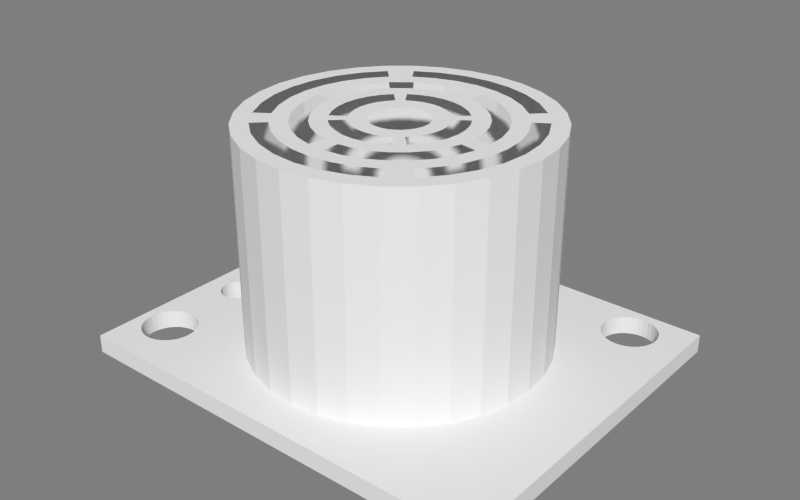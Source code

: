 # Source: SRF02-sonar.blend  (saved by Blender 2.63.13; exported with 4.5.12 LTS)
import bpy
from mathutils import Matrix  # noqa: F401  (used for matrix-valued properties, if any)

bpy.ops.wm.read_factory_settings(use_empty=True)
scene = bpy.context.scene
scene.name = 'Scene'

# ---- collections
col_collection_1 = bpy.data.collections.new('Collection 1'); scene.collection.children.link(col_collection_1)
col_collection_2 = bpy.data.collections.new('Collection 2'); scene.collection.children.link(col_collection_2)
col_collection_2.hide_render = True
col_collection_2.hide_viewport = True
col_collection_20 = bpy.data.collections.new('Collection 20'); scene.collection.children.link(col_collection_20)
col_collection_20.hide_render = True
col_collection_20.hide_viewport = True

# ---- materials (node trees are filled in below, after node groups)
mat_ble_textolite = bpy.data.materials.new('ble_textolite')
mat_ble_black = bpy.data.materials.new('ble_black')

# ---- material node trees

# ---- world
world_world = bpy.data.worlds.new('World'); scene.world = world_world
world_world.use_nodes = True; world_world.node_tree.nodes.clear()
_N = world_world.node_tree.nodes; _L = world_world.node_tree.links
n0 = _N.new('ShaderNodeOutputWorld'); n0.name = 'World Output'; n0.location = (300, 300)
n0.width = 120
n1 = _N.new('ShaderNodeBackground'); n1.name = 'Background'; n1.location = (10, 300)
n1.width = 150
n1.inputs[0].default_value = (0.42, 0.42, 0.42, 1.0)
n1.inputs[1].default_value = 0.5
_L.new(n1.outputs[0], n0.inputs[0])
n0.is_active_output = True
world_world.color = (0.05088, 0.05088, 0.05088)
world_world.use_sun_shadow = False
world_world.sun_shadow_jitter_overblur = 0.0
world_world.cycles.sampling_method = 'MANUAL'
world_world.cycles.sample_map_resolution = 256
world_world.light_settings.ao_factor = 0.5

# ---- meshes
me_srf02 = bpy.data.meshes.new('SRF02')
me_srf02.from_pydata([(-0.01324, 8.02, 0.0), (-1.578, 7.864, 0.0), (-3.081, 7.405, 0.0), (-4.467, 6.661, 0.0), (-5.681, 5.662, 0.0), (-6.676, 4.445, 0.0), (-7.415, 3.057, 0.0), (-7.869, 1.552, 0.0), (-8.02, -0.01324, 0.0), (-7.864, -1.578, 0.0), (-7.405, -3.081, 0.0), (-6.661, -4.467, 0.0), (-5.662, -5.681, 0.0), (-4.445, -6.676, 0.0), (-3.057, -7.415, 0.0), (-1.552, -7.869, 0.0), (0.01324, -8.02, 0.0), (1.578, -7.864, 0.0), (3.081, -7.405, 0.0), (4.467, -6.661, 0.0), (5.681, -5.662, 0.0), (6.676, -4.445, 0.0), (7.415, -3.057, 0.0), (7.869, -1.552, 0.0), (8.02, 0.01324, 0.0), (7.864, 1.578, 0.0), (7.405, 3.081, 0.0), (6.661, 4.467, 0.0), (5.662, 5.681, 0.0), (4.445, 6.676, 0.0), (3.057, 7.415, 0.0), (1.552, 7.869, 0.0), (9.0, 9.498, -5.419e-08), (8.708, 9.469, -5.419e-08), (8.427, 9.384, -5.419e-08), (8.168, 9.245, -5.419e-08), (7.941, 9.059, -5.419e-08), (7.755, 8.832, -5.419e-08), (7.616, 8.573, -5.419e-08), (7.531, 8.292, -5.419e-08), (7.502, 8.0, -5.419e-08), (7.531, 7.708, -5.419e-08), (7.616, 7.427, -5.419e-08), (7.755, 7.168, -5.419e-08), (7.941, 6.941, -5.419e-08), (8.168, 6.755, -5.419e-08), (8.427, 6.616, -5.419e-08), (8.708, 6.531, -5.419e-08), (9.0, 6.502, -5.419e-08), (9.292, 6.531, -5.419e-08), (9.573, 6.616, -5.419e-08), (9.832, 6.755, -5.419e-08), (10.06, 6.941, -5.419e-08), (10.25, 7.168, -5.419e-08), (10.38, 7.427, -5.419e-08), (10.47, 7.708, -5.419e-08), (10.5, 8.0, -5.419e-08), (10.47, 8.292, -5.419e-08), (10.38, 8.573, -5.419e-08), (10.25, 8.832, -5.419e-08), (10.06, 9.059, -5.419e-08), (9.832, 9.245, -5.419e-08), (9.573, 9.384, -5.419e-08), (9.292, 9.469, -5.419e-08), (-10.0, -5.502, 7.297e-07), (-10.29, -5.531, 7.297e-07), (-10.57, -5.616, 7.297e-07), (-10.83, -5.755, 7.297e-07), (-11.06, -5.941, 7.297e-07), (-11.25, -6.168, 7.297e-07), (-11.38, -6.427, 7.297e-07), (-11.47, -6.708, 7.297e-07), (-11.5, -7.0, 7.297e-07), (-11.47, -7.292, 7.297e-07), (-11.38, -7.573, 7.297e-07), (-11.25, -7.832, 7.297e-07), (-11.06, -8.059, 7.297e-07), (-10.83, -8.245, 7.297e-07), (-10.57, -8.384, 7.297e-07), (-10.29, -8.469, 7.297e-07), (-10.0, -8.498, 7.297e-07), (-9.708, -8.469, 7.297e-07), (-9.427, -8.384, 7.297e-07), (-9.168, -8.245, 7.297e-07), (-8.941, -8.059, 7.297e-07), (-8.755, -7.832, 7.297e-07), (-8.616, -7.573, 7.297e-07), (-8.531, -7.292, 7.297e-07), (-8.502, -7.0, 7.297e-07), (-8.531, -6.708, 7.297e-07), (-8.616, -6.427, 7.297e-07), (-8.755, -6.168, 7.297e-07), (-8.941, -5.941, 7.297e-07), (-9.168, -5.755, 7.297e-07), (-9.427, -5.616, 7.297e-07), (-9.708, -5.531, 7.297e-07), (-10.08, 8.943, -7.915e-07), (-10.27, 8.925, -7.915e-07), (-10.44, 8.871, -7.915e-07), (-10.61, 8.784, -7.915e-07), (-9.299, 7.476, -7.915e-07), (-9.212, 7.639, -7.915e-07), (-9.159, 7.816, -7.915e-07), (-9.14, 8.0, -7.915e-07), (-10.08, 6.424, -7.182e-07), (-10.27, 6.406, -7.182e-07), (-10.44, 6.353, -7.182e-07), (-10.61, 6.266, -7.182e-07), (-10.75, 6.148, -7.182e-07), (-10.87, 6.005, -7.182e-07), (-10.96, 5.842, -7.182e-07), (-11.01, 5.665, -7.182e-07), (-11.03, 5.481, -7.182e-07), (-11.01, 5.297, -7.182e-07), (-10.96, 5.12, -7.182e-07), (-10.87, 4.957, -7.182e-07), (-10.75, 4.814, -7.182e-07), (-10.61, 4.697, -7.182e-07), (-10.44, 4.61, -7.182e-07), (-10.27, 4.556, -7.182e-07), (-10.08, 4.538, -7.182e-07), (-9.9, 4.556, -7.182e-07), (-9.723, 4.61, -7.182e-07), (-9.56, 4.697, -7.182e-07), (-9.417, 4.814, -7.182e-07), (-9.299, 4.957, -7.182e-07), (-9.212, 5.12, -7.182e-07), (-9.159, 5.297, -7.182e-07), (-9.14, 5.481, -7.182e-07), (-9.159, 5.665, -7.182e-07), (-9.212, 5.842, -7.182e-07), (-9.299, 6.005, -7.182e-07), (-9.417, 6.148, -7.182e-07), (-9.56, 6.266, -7.182e-07), (-9.723, 6.353, -7.182e-07), (-9.9, 6.406, -7.182e-07), (-10.08, 3.906, -7.182e-07), (-10.27, 3.888, -7.182e-07), (-10.44, 3.834, -7.182e-07), (-10.61, 3.747, -7.182e-07), (-10.75, 3.629, -7.182e-07), (-10.87, 3.487, -7.182e-07), (-10.96, 3.323, -7.182e-07), (-11.01, 3.147, -7.182e-07), (-11.03, 2.963, -7.182e-07), (-11.01, 2.779, -7.182e-07), (-10.96, 2.602, -7.182e-07), (-10.87, 2.439, -7.182e-07), (-10.75, 2.296, -7.182e-07), (-10.61, 2.178, -7.182e-07), (-10.44, 2.091, -7.182e-07), (-10.27, 2.037, -7.182e-07), (-10.08, 2.019, -7.182e-07), (-9.9, 2.037, -7.182e-07), (-9.723, 2.091, -7.182e-07), (-9.56, 2.178, -7.182e-07), (-9.417, 2.296, -7.182e-07), (-9.299, 2.439, -7.182e-07), (-9.212, 2.602, -7.182e-07), (-9.159, 2.779, -7.182e-07), (-9.14, 2.963, -7.182e-07), (-9.159, 3.147, -7.182e-07), (-9.212, 3.323, -7.182e-07), (-9.299, 3.487, -7.182e-07), (-9.417, 3.629, -7.182e-07), (-9.56, 3.747, -7.182e-07), (-9.723, 3.834, -7.182e-07), (-9.9, 3.888, -7.182e-07), (-10.08, 1.387, -7.182e-07), (-10.27, 1.369, -7.182e-07), (-10.44, 1.315, -7.182e-07), (-10.61, 1.228, -7.182e-07), (-10.75, 1.111, -7.182e-07), (-10.87, 0.9678, -7.182e-07), (-10.96, 0.8047, -7.182e-07), (-11.01, 0.6278, -7.182e-07), (-11.03, 0.4438, -7.182e-07), (-11.01, 0.2598, -7.182e-07), (-10.96, 0.08283, -7.182e-07), (-10.87, -0.08024, -7.182e-07), (-10.75, -0.2232, -7.182e-07), (-10.61, -0.3405, -7.182e-07), (-10.44, -0.4276, -7.182e-07), (-10.27, -0.4813, -7.182e-07), (-10.08, -0.4994, -7.182e-07), (-9.9, -0.4813, -7.182e-07), (-9.723, -0.4276, -7.182e-07), (-9.56, -0.3405, -7.182e-07), (-9.417, -0.2232, -7.182e-07), (-9.299, -0.08023, -7.182e-07), (-9.212, 0.08283, -7.182e-07), (-9.159, 0.2598, -7.182e-07), (-9.14, 0.4438, -7.182e-07), (-9.159, 0.6278, -7.182e-07), (-9.212, 0.8047, -7.182e-07), (-9.299, 0.9678, -7.182e-07), (-9.417, 1.111, -7.182e-07), (-9.56, 1.228, -7.182e-07), (-9.723, 1.315, -7.182e-07), (-9.9, 1.369, -7.182e-07), (-10.08, -1.132, -7.182e-07), (-10.27, -1.15, -7.182e-07), (-10.44, -1.204, -7.182e-07), (-10.61, -1.291, -7.182e-07), (-10.75, -1.408, -7.182e-07), (-10.87, -1.551, -7.182e-07), (-10.96, -1.714, -7.182e-07), (-11.01, -1.891, -7.182e-07), (-11.03, -2.075, -7.182e-07), (-11.01, -2.259, -7.182e-07), (-10.96, -2.436, -7.182e-07), (-10.87, -2.599, -7.182e-07), (-10.75, -2.742, -7.182e-07), (-10.61, -2.859, -7.182e-07), (-10.44, -2.946, -7.182e-07), (-10.27, -3.0, -7.182e-07), (-10.08, -3.018, -7.182e-07), (-9.9, -3.0, -7.182e-07), (-9.723, -2.946, -7.182e-07), (-9.56, -2.859, -7.182e-07), (-9.417, -2.742, -7.182e-07), (-9.299, -2.599, -7.182e-07), (-9.212, -2.436, -7.182e-07), (-9.159, -2.259, -7.182e-07), (-9.14, -2.075, -7.182e-07), (-9.159, -1.891, -7.182e-07), (-9.212, -1.714, -7.182e-07), (-9.299, -1.551, -7.182e-07), (-9.417, -1.408, -7.182e-07), (-9.56, -1.291, -7.182e-07), (-9.723, -1.204, -7.182e-07), (-9.9, -1.15, -7.182e-07), (-0.01324, 8.02, 12.0), (-1.578, 7.864, 12.0), (-3.081, 7.405, 12.0), (-4.467, 6.661, 12.0), (-5.681, 5.662, 12.0), (-6.676, 4.445, 12.0), (-7.415, 3.057, 12.0), (-7.869, 1.552, 12.0), (-8.02, -0.01324, 12.0), (-7.864, -1.578, 12.0), (-7.405, -3.081, 12.0), (-6.661, -4.467, 12.0), (-5.662, -5.681, 12.0), (-4.445, -6.676, 12.0), (-3.057, -7.415, 12.0), (-1.552, -7.869, 12.0), (0.01324, -8.02, 12.0), (1.578, -7.864, 12.0), (3.081, -7.405, 12.0), (4.467, -6.661, 12.0), (5.681, -5.662, 12.0), (6.676, -4.445, 12.0), (7.415, -3.057, 12.0), (7.869, -1.552, 12.0), (8.02, 0.01324, 12.0), (7.864, 1.578, 12.0), (7.405, 3.081, 12.0), (6.661, 4.467, 12.0), (5.662, 5.681, 12.0), (4.445, 6.676, 12.0), (3.057, 7.415, 12.0), (1.552, 7.869, 12.0), (12.0, 10.0, -1.0), (12.0, -10.0, -1.0), (-12.0, 10.0, -1.0), (-12.0, -10.0, -1.0), (-0.01324, 8.02, -1.0), (-1.578, 7.864, -1.0), (-3.081, 7.405, -1.0), (-4.467, 6.661, -1.0), (-5.681, 5.662, -1.0), (-6.676, 4.445, -1.0), (-7.415, 3.057, -1.0), (-7.869, 1.552, -1.0), (-8.02, -0.01324, -1.0), (-7.864, -1.578, -1.0), (-7.405, -3.081, -1.0), (-6.661, -4.467, -1.0), (-5.662, -5.681, -1.0), (-4.445, -6.676, -1.0), (-3.057, -7.415, -1.0), (-1.552, -7.869, -1.0), (0.01324, -8.02, -1.0), (1.578, -7.864, -1.0), (3.081, -7.405, -1.0), (4.467, -6.661, -1.0), (5.681, -5.662, -1.0), (6.676, -4.445, -1.0), (7.415, -3.057, -1.0), (7.869, -1.552, -1.0), (8.02, 0.01324, -1.0), (7.864, 1.578, -1.0), (7.405, 3.081, -1.0), (6.661, 4.467, -1.0), (5.662, 5.681, -1.0), (4.445, 6.676, -1.0), (3.057, 7.415, -1.0), (1.552, 7.869, -1.0), (9.0, 9.498, -1.0), (8.708, 9.469, -1.0), (8.427, 9.384, -1.0), (8.168, 9.245, -1.0), (7.941, 9.059, -1.0), (7.755, 8.832, -1.0), (7.616, 8.573, -1.0), (7.531, 8.292, -1.0), (7.502, 8.0, -1.0), (7.531, 7.708, -1.0), (7.616, 7.427, -1.0), (7.755, 7.168, -1.0), (7.941, 6.941, -1.0), (8.168, 6.755, -1.0), (8.427, 6.616, -1.0), (8.708, 6.531, -1.0), (9.0, 6.502, -1.0), (9.292, 6.531, -1.0), (9.573, 6.616, -1.0), (9.832, 6.755, -1.0), (10.06, 6.941, -1.0), (10.25, 7.168, -1.0), (10.38, 7.427, -1.0), (10.47, 7.708, -1.0), (10.5, 8.0, -1.0), (10.47, 8.292, -1.0), (10.38, 8.573, -1.0), (10.25, 8.832, -1.0), (10.06, 9.059, -1.0), (9.832, 9.245, -1.0), (9.573, 9.384, -1.0), (9.292, 9.469, -1.0), (-10.0, -5.502, -1.0), (-10.29, -5.531, -1.0), (-10.57, -5.616, -1.0), (-10.83, -5.755, -1.0), (-11.06, -5.941, -1.0), (-11.25, -6.168, -1.0), (-11.38, -6.427, -1.0), (-11.47, -6.708, -1.0), (-11.5, -7.0, -1.0), (-11.47, -7.292, -1.0), (-11.38, -7.573, -1.0), (-11.25, -7.832, -1.0), (-11.06, -8.059, -1.0), (-10.83, -8.245, -1.0), (-10.57, -8.384, -1.0), (-10.29, -8.469, -1.0), (-10.0, -8.498, -1.0), (-9.708, -8.469, -1.0), (-9.427, -8.384, -1.0), (-9.168, -8.245, -1.0), (-8.941, -8.059, -1.0), (-8.755, -7.832, -1.0), (-8.616, -7.573, -1.0), (-8.531, -7.292, -1.0), (-8.502, -7.0, -1.0), (-8.531, -6.708, -1.0), (-8.616, -6.427, -1.0), (-8.755, -6.168, -1.0), (-8.941, -5.941, -1.0), (-9.168, -5.755, -1.0), (-9.427, -5.616, -1.0), (-9.708, -5.531, -1.0), (-10.08, 8.943, -1.0), (-10.27, 8.925, -1.0), (-10.44, 8.871, -1.0), (-10.61, 8.784, -1.0), (-10.75, 8.667, -1.0), (-10.87, 8.524, -1.0), (-10.96, 8.361, -1.0), (-11.01, 8.184, -1.0), (-11.03, 8.0, -1.0), (-11.01, 7.816, -1.0), (-10.96, 7.639, -1.0), (-10.87, 7.476, -1.0), (-10.75, 7.333, -1.0), (-10.61, 7.216, -1.0), (-10.44, 7.129, -1.0), (-10.27, 7.075, -1.0), (-10.08, 7.057, -1.0), (-9.9, 7.075, -1.0), (-9.723, 7.129, -1.0), (-9.56, 7.216, -1.0), (-9.417, 7.333, -1.0), (-9.299, 7.476, -1.0), (-9.212, 7.639, -1.0), (-9.159, 7.816, -1.0), (-9.14, 8.0, -1.0), (-9.159, 8.184, -1.0), (-9.212, 8.361, -1.0), (-9.299, 8.524, -1.0), (-9.417, 8.667, -1.0), (-9.56, 8.784, -1.0), (-9.723, 8.871, -1.0), (-9.9, 8.925, -1.0), (-10.08, 6.424, -1.0), (-10.27, 6.406, -1.0), (-10.44, 6.353, -1.0), (-10.61, 6.266, -1.0), (-10.75, 6.148, -1.0), (-10.87, 6.005, -1.0), (-10.96, 5.842, -1.0), (-11.01, 5.665, -1.0), (-11.03, 5.481, -1.0), (-11.01, 5.297, -1.0), (-10.96, 5.12, -1.0), (-10.87, 4.957, -1.0), (-10.75, 4.814, -1.0), (-10.61, 4.697, -1.0), (-10.44, 4.61, -1.0), (-10.27, 4.556, -1.0), (-10.08, 4.538, -1.0), (-9.9, 4.556, -1.0), (-9.723, 4.61, -1.0), (-9.56, 4.697, -1.0), (-9.417, 4.814, -1.0), (-9.299, 4.957, -1.0), (-9.212, 5.12, -1.0), (-9.159, 5.297, -1.0), (-9.14, 5.481, -1.0), (-9.159, 5.665, -1.0), (-9.212, 5.842, -1.0), (-9.299, 6.005, -1.0), (-9.417, 6.148, -1.0), (-9.56, 6.266, -1.0), (-9.723, 6.353, -1.0), (-9.9, 6.406, -1.0), (-10.08, 3.906, -1.0), (-10.27, 3.888, -1.0), (-10.44, 3.834, -1.0), (-10.61, 3.747, -1.0), (-10.75, 3.629, -1.0), (-10.87, 3.487, -1.0), (-10.96, 3.323, -1.0), (-11.01, 3.147, -1.0), (-11.03, 2.963, -1.0), (-11.01, 2.779, -1.0), (-10.96, 2.602, -1.0), (-10.87, 2.439, -1.0), (-10.75, 2.296, -1.0), (-10.61, 2.178, -1.0), (-10.44, 2.091, -1.0), (-10.27, 2.037, -1.0), (-10.08, 2.019, -1.0), (-9.9, 2.037, -1.0), (-9.723, 2.091, -1.0), (-9.56, 2.178, -1.0), (-9.417, 2.296, -1.0), (-9.299, 2.439, -1.0), (-9.212, 2.602, -1.0), (-9.159, 2.779, -1.0), (-9.14, 2.963, -1.0), (-9.159, 3.147, -1.0), (-9.212, 3.323, -1.0), (-9.299, 3.487, -1.0), (-9.417, 3.629, -1.0), (-9.56, 3.747, -1.0), (-9.723, 3.834, -1.0), (-9.9, 3.888, -1.0), (-10.08, 1.387, -1.0), (-10.27, 1.369, -1.0), (-10.44, 1.315, -1.0), (-10.61, 1.228, -1.0), (-10.75, 1.111, -1.0), (-10.87, 0.9678, -1.0), (-10.96, 0.8047, -1.0), (-11.01, 0.6278, -1.0), (-11.03, 0.4438, -1.0), (-11.01, 0.2598, -1.0), (-10.96, 0.08283, -1.0), (-10.87, -0.08024, -1.0), (-10.75, -0.2232, -1.0), (-10.61, -0.3405, -1.0), (-10.44, -0.4276, -1.0), (-10.27, -0.4813, -1.0), (-10.08, -0.4994, -1.0), (-9.9, -0.4813, -1.0), (-9.723, -0.4276, -1.0), (-9.56, -0.3405, -1.0), (-9.417, -0.2232, -1.0), (-9.299, -0.08023, -1.0), (-9.212, 0.08283, -1.0), (-9.159, 0.2598, -1.0), (-9.14, 0.4438, -1.0), (-9.159, 0.6278, -1.0), (-9.212, 0.8047, -1.0), (-9.299, 0.9678, -1.0), (-9.417, 1.111, -1.0), (-9.56, 1.228, -1.0), (-9.723, 1.315, -1.0), (-9.9, 1.369, -1.0), (-10.08, -1.132, -1.0), (-10.27, -1.15, -1.0), (-10.44, -1.204, -1.0), (-10.61, -1.291, -1.0), (-10.75, -1.408, -1.0), (-10.87, -1.551, -1.0), (-10.96, -1.714, -1.0), (-11.01, -1.891, -1.0), (-11.03, -2.075, -1.0), (-11.01, -2.259, -1.0), (-10.96, -2.436, -1.0), (-10.87, -2.599, -1.0), (-10.75, -2.742, -1.0), (-10.61, -2.859, -1.0), (-10.44, -2.946, -1.0), (-10.27, -3.0, -1.0), (-10.08, -3.018, -1.0), (-9.9, -3.0, -1.0), (-9.723, -2.946, -1.0), (-9.56, -2.859, -1.0), (-9.417, -2.742, -1.0), (-9.299, -2.599, -1.0), (-9.212, -2.436, -1.0), (-9.159, -2.259, -1.0), (-9.14, -2.075, -1.0), (-9.159, -1.891, -1.0), (-9.212, -1.714, -1.0), (-9.299, -1.551, -1.0), (-9.417, -1.408, -1.0), (-9.56, -1.291, -1.0), (-9.723, -1.204, -1.0), (-9.9, -1.15, -1.0), (-10.08, 8.943, -2.0), (-10.27, 8.925, -2.0), (-10.44, 8.871, -2.0), (-10.61, 8.784, -2.0), (-10.75, 8.667, -2.0), (-10.87, 8.524, -2.0), (-10.96, 8.361, -2.0), (-11.01, 8.184, -2.0), (-11.03, 8.0, -2.0), (-11.01, 7.816, -2.0), (-10.96, 7.639, -2.0), (-10.87, 7.476, -2.0), (-10.75, 7.333, -2.0), (-10.61, 7.216, -2.0), (-10.44, 7.129, -2.0), (-10.27, 7.075, -2.0), (-10.08, 7.057, -2.0), (-9.9, 7.075, -2.0), (-9.723, 7.129, -2.0), (-9.56, 7.216, -2.0), (-9.417, 7.333, -2.0), (-9.299, 7.476, -2.0), (-9.212, 7.639, -2.0), (-9.159, 7.816, -2.0), (-9.14, 8.0, -2.0), (-9.159, 8.184, -2.0), (-9.212, 8.361, -2.0), (-9.299, 8.524, -2.0), (-9.417, 8.667, -2.0), (-9.56, 8.784, -2.0), (-9.723, 8.871, -2.0), (-9.9, 8.925, -2.0), (-10.08, 6.424, -2.0), (-10.27, 6.406, -2.0), (-10.44, 6.353, -2.0), (-10.61, 6.266, -2.0), (-10.75, 6.148, -2.0), (-10.87, 6.005, -2.0), (-10.96, 5.842, -2.0), (-11.01, 5.665, -2.0), (-11.03, 5.481, -2.0), (-11.01, 5.297, -2.0), (-10.96, 5.12, -2.0), (-10.87, 4.957, -2.0), (-10.75, 4.814, -2.0), (-10.61, 4.697, -2.0), (-10.44, 4.61, -2.0), (-10.27, 4.556, -2.0), (-10.08, 4.538, -2.0), (-9.9, 4.556, -2.0), (-9.723, 4.61, -2.0), (-9.56, 4.697, -2.0), (-9.417, 4.814, -2.0), (-9.299, 4.957, -2.0), (-9.212, 5.12, -2.0), (-9.159, 5.297, -2.0), (-9.14, 5.481, -2.0), (-9.159, 5.665, -2.0), (-9.212, 5.842, -2.0), (-9.299, 6.005, -2.0), (-9.417, 6.148, -2.0), (-9.56, 6.266, -2.0), (-9.723, 6.353, -2.0), (-9.9, 6.406, -2.0), (-10.08, 3.906, -2.0), (-10.27, 3.888, -2.0), (-10.44, 3.834, -2.0), (-10.61, 3.747, -2.0), (-10.75, 3.629, -2.0), (-10.87, 3.487, -2.0), (-10.96, 3.323, -2.0), (-11.01, 3.147, -2.0), (-11.03, 2.963, -2.0), (-11.01, 2.779, -2.0), (-10.96, 2.602, -2.0), (-10.87, 2.439, -2.0), (-10.75, 2.296, -2.0), (-10.61, 2.178, -2.0), (-10.44, 2.091, -2.0), (-10.27, 2.037, -2.0), (-10.08, 2.019, -2.0), (-9.9, 2.037, -2.0), (-9.723, 2.091, -2.0), (-9.56, 2.178, -2.0), (-9.417, 2.296, -2.0), (-9.299, 2.439, -2.0), (-9.212, 2.602, -2.0), (-9.159, 2.779, -2.0), (-9.14, 2.963, -2.0), (-9.159, 3.147, -2.0), (-9.212, 3.323, -2.0), (-9.299, 3.487, -2.0), (-9.417, 3.629, -2.0), (-9.56, 3.747, -2.0), (-9.723, 3.834, -2.0), (-9.9, 3.888, -2.0), (-10.08, 1.387, -2.0), (-10.27, 1.369, -2.0), (-10.44, 1.315, -2.0), (-10.61, 1.228, -2.0), (-10.75, 1.111, -2.0), (-10.87, 0.9678, -2.0), (-10.96, 0.8047, -2.0), (-11.01, 0.6278, -2.0), (-11.03, 0.4438, -2.0), (-11.01, 0.2598, -2.0), (-10.96, 0.08283, -2.0), (-10.87, -0.08024, -2.0), (-10.75, -0.2232, -2.0), (-10.61, -0.3405, -2.0), (-10.44, -0.4276, -2.0), (-10.27, -0.4813, -2.0), (-10.08, -0.4994, -2.0), (-9.9, -0.4813, -2.0), (-9.723, -0.4276, -2.0), (-9.56, -0.3405, -2.0), (-9.417, -0.2232, -2.0), (-9.299, -0.08023, -2.0), (-9.212, 0.08283, -2.0), (-9.159, 0.2598, -2.0), (-9.14, 0.4438, -2.0), (-9.159, 0.6278, -2.0), (-9.212, 0.8047, -2.0), (-9.299, 0.9678, -2.0), (-9.417, 1.111, -2.0), (-9.56, 1.228, -2.0), (-9.723, 1.315, -2.0), (-9.9, 1.369, -2.0), (-10.08, -1.132, -2.0), (-10.27, -1.15, -2.0), (-10.44, -1.204, -2.0), (-10.61, -1.291, -2.0), (-10.75, -1.408, -2.0), (-10.87, -1.551, -2.0), (-10.96, -1.714, -2.0), (-11.01, -1.891, -2.0), (-11.03, -2.075, -2.0), (-11.01, -2.259, -2.0), (-10.96, -2.436, -2.0), (-10.87, -2.599, -2.0), (-10.75, -2.742, -2.0), (-10.61, -2.859, -2.0), (-10.44, -2.946, -2.0), (-10.27, -3.0, -2.0), (-10.08, -3.018, -2.0), (-9.9, -3.0, -2.0), (-9.723, -2.946, -2.0), (-9.56, -2.859, -2.0), (-9.417, -2.742, -2.0), (-9.299, -2.599, -2.0), (-9.212, -2.436, -2.0), (-9.159, -2.259, -2.0), (-9.14, -2.075, -2.0), (-9.159, -1.891, -2.0), (-9.212, -1.714, -2.0), (-9.299, -1.551, -2.0), (-9.417, -1.408, -2.0), (-9.56, -1.291, -2.0), (-9.723, -1.204, -2.0), (-9.9, -1.15, -2.0), (12.0, 10.0, -9.537e-07), (12.0, -10.0, -9.537e-07), (-12.0, 10.0, 9.537e-07), (-12.0, -10.0, 9.537e-07), (-10.75, 8.667, -8.345e-07), (-10.87, 8.524, -8.345e-07), (-10.96, 8.361, -8.345e-07), (-11.01, 8.184, -8.345e-07), (-11.03, 8.0, -8.345e-07), (-11.01, 7.816, -8.345e-07), (-10.96, 7.639, -8.345e-07), (-10.87, 7.476, -8.345e-07), (-10.75, 7.333, -8.345e-07), (-10.61, 7.216, -8.345e-07), (-10.44, 7.129, -8.345e-07), (-10.27, 7.075, -8.345e-07), (-10.08, 7.057, -8.345e-07), (-9.9, 7.075, -8.345e-07), (-9.723, 7.129, -8.345e-07), (-9.56, 7.216, -8.345e-07), (-9.417, 7.333, -8.345e-07), (-9.159, 8.184, -8.345e-07), (-9.212, 8.361, -8.345e-07), (-9.299, 8.524, -8.345e-07), (-9.417, 8.667, -8.345e-07), (-9.56, 8.784, -8.345e-07), (-9.723, 8.871, -8.345e-07), (-9.9, 8.925, -8.345e-07), (-0.002583, 1.564, 12.0), (-0.3077, 1.534, 12.0), (-0.6011, 1.444, 12.0), (-0.8713, 1.299, 12.0), (-1.108, 1.104, 12.0), (-1.302, 0.867, 12.0), (-1.446, 0.5963, 12.0), (-1.535, 0.3027, 12.0), (-1.564, -0.002582, 12.0), (-1.534, -0.3077, 12.0), (-1.444, -0.6011, 12.0), (-1.299, -0.8713, 12.0), (-1.104, -1.108, 12.0), (-0.867, -1.302, 12.0), (-0.5963, -1.446, 12.0), (-0.3027, -1.535, 12.0), (0.002582, -1.564, 12.0), (0.3077, -1.534, 12.0), (0.6011, -1.444, 12.0), (0.8713, -1.299, 12.0), (1.108, -1.104, 12.0), (1.302, -0.867, 12.0), (1.446, -0.5963, 12.0), (1.535, -0.3027, 12.0), (1.564, 0.002582, 12.0), (1.534, 0.3077, 12.0), (1.444, 0.6011, 12.0), (1.299, 0.8713, 12.0), (1.104, 1.108, 12.0), (0.867, 1.302, 12.0), (0.5963, 1.446, 12.0), (0.3027, 1.535, 12.0), (-2.415, 2.407, 12.0), (-1.761, 1.755, 12.0), (-1.385, 2.065, 12.0), (-1.899, 2.831, 12.0), (-2.412, 3.597, 12.0), (-2.926, 4.363, 12.0), (-3.44, 5.129, 12.0), (-3.953, 5.895, 12.0), (-6.959, -1.396, 12.0), (-6.055, -1.215, 12.0), (-5.151, -1.033, 12.0), (-4.247, -0.852, 12.0), (-3.342, -0.6706, 12.0), (-2.438, -0.4892, 12.0), (-2.487, -0.004105, 12.0), (-3.409, -0.005627, 12.0), (-4.331, -0.007149, 12.0), (-5.254, -0.008672, 12.0), (-6.176, -0.01019, 12.0), (-7.098, -0.01172, 12.0), (-2.705, -6.562, 12.0), (-2.354, -5.71, 12.0), (-2.002, -4.857, 12.0), (-1.651, -4.004, 12.0), (-1.299, -3.152, 12.0), (-0.9478, -2.299, 12.0), (-1.378, -2.07, 12.0), (-1.889, -2.838, 12.0), (-2.4, -3.605, 12.0), (-2.912, -4.373, 12.0), (-3.423, -5.141, 12.0), (-3.934, -5.908, 12.0), (-3.068, 3.058, 12.0), (-3.721, 3.709, 12.0), (-4.374, 4.36, 12.0), (-5.027, 5.011, 12.0), (3.934, 5.908, 12.0), (3.423, 5.141, 12.0), (2.912, 4.373, 12.0), (2.4, 3.605, 12.0), (1.889, 2.838, 12.0), (1.378, 2.07, 12.0), (0.9478, 2.299, 12.0), (1.299, 3.152, 12.0), (1.651, 4.004, 12.0), (2.002, 4.857, 12.0), (2.354, 5.71, 12.0), (2.705, 6.562, 12.0), (7.098, 0.01172, 12.0), (6.176, 0.01019, 12.0), (5.254, 0.008671, 12.0), (4.331, 0.007149, 12.0), (3.409, 0.005627, 12.0), (2.487, 0.004104, 12.0), (2.438, 0.4892, 12.0), (3.342, 0.6706, 12.0), (4.247, 0.852, 12.0), (5.151, 1.033, 12.0), (6.055, 1.215, 12.0), (6.959, 1.396, 12.0), (3.953, -5.895, 12.0), (3.44, -5.129, 12.0), (2.926, -4.363, 12.0), (2.412, -3.597, 12.0), (1.899, -2.831, 12.0), (1.385, -2.065, 12.0), (1.761, -1.755, 12.0), (2.415, -2.407, 12.0), (3.068, -3.058, 12.0), (3.721, -3.709, 12.0), (4.374, -4.36, 12.0), (5.027, -5.011, 12.0), (-0.4811, -2.44, 12.0), (-0.6595, -3.345, 12.0), (-0.838, -4.249, 12.0), (-1.016, -5.154, 12.0), (-1.195, -6.059, 12.0), (-1.373, -6.964, 12.0), (-2.296, -0.9554, 12.0), (-3.147, -1.31, 12.0), (-3.999, -1.664, 12.0), (-4.85, -2.018, 12.0), (-5.702, -2.373, 12.0), (-6.553, -2.727, 12.0), (-2.07, 1.378, 12.0), (-2.838, 1.889, 12.0), (-3.605, 2.4, 12.0), (-4.373, 2.912, 12.0), (-5.141, 3.423, 12.0), (-5.908, 3.934, 12.0), (0.4811, 2.44, 12.0), (0.6595, 3.345, 12.0), (0.838, 4.249, 12.0), (1.016, 5.154, 12.0), (1.195, 6.059, 12.0), (1.373, 6.964, 12.0), (2.296, 0.9554, 12.0), (3.147, 1.31, 12.0), (3.999, 1.664, 12.0), (4.85, 2.018, 12.0), (5.702, 2.373, 12.0), (6.553, 2.727, 12.0), (2.07, -1.378, 12.0), (2.838, -1.889, 12.0), (3.605, -2.4, 12.0), (4.373, -2.912, 12.0), (5.141, -3.423, 12.0), (5.908, -3.934, 12.0), (0.004104, -2.487, 12.0), (0.005626, -3.409, 12.0), (0.007149, -4.331, 12.0), (0.008671, -5.254, 12.0), (0.01019, -6.176, 12.0), (0.01172, -7.098, 12.0), (-2.065, -1.385, 12.0), (-2.831, -1.899, 12.0), (-3.597, -2.412, 12.0), (-4.363, -2.926, 12.0), (-5.129, -3.44, 12.0), (-5.895, -3.953, 12.0), (-2.299, 0.9478, 12.0), (-3.152, 1.299, 12.0), (-4.004, 1.651, 12.0), (-4.857, 2.002, 12.0), (-5.71, 2.354, 12.0), (-6.562, 2.705, 12.0), (-0.01172, 7.098, 12.0), (-0.01019, 6.176, 12.0), (-0.008672, 5.254, 12.0), (-0.00715, 4.331, 12.0), (-0.005627, 3.409, 12.0), (-0.004105, 2.487, 12.0), (-0.4892, 2.438, 12.0), (-0.6706, 3.342, 12.0), (-0.852, 4.247, 12.0), (-1.033, 5.151, 12.0), (-1.215, 6.055, 12.0), (-1.396, 6.959, 12.0), (2.065, 1.385, 12.0), (2.831, 1.899, 12.0), (3.597, 2.412, 12.0), (4.363, 2.926, 12.0), (5.129, 3.44, 12.0), (5.895, 3.953, 12.0), (2.299, -0.9478, 12.0), (3.152, -1.299, 12.0), (4.004, -1.651, 12.0), (4.857, -2.002, 12.0), (5.71, -2.354, 12.0), (6.562, -2.705, 12.0), (0.4892, -2.438, 12.0), (0.6706, -3.342, 12.0), (0.852, -4.247, 12.0), (1.033, -5.151, 12.0), (1.215, -6.055, 12.0), (1.396, -6.959, 12.0), (-1.755, -1.761, 12.0), (-2.407, -2.415, 12.0), (-3.058, -3.068, 12.0), (-3.709, -3.721, 12.0), (-4.36, -4.374, 12.0), (-5.011, -5.027, 12.0), (-2.44, 0.4811, 12.0), (-3.345, 0.6595, 12.0), (-4.249, 0.838, 12.0), (-5.154, 1.016, 12.0), (-6.059, 1.195, 12.0), (-6.964, 1.373, 12.0), (-0.9554, 2.296, 12.0), (-1.31, 3.147, 12.0), (-1.664, 3.999, 12.0), (-2.018, 4.85, 12.0), (-2.373, 5.702, 12.0), (-2.727, 6.553, 12.0), (1.755, 1.761, 12.0), (2.407, 2.415, 12.0), (3.058, 3.068, 12.0), (3.709, 3.721, 12.0), (4.36, 4.374, 12.0), (5.011, 5.027, 12.0), (2.44, -0.4811, 12.0), (3.345, -0.6595, 12.0), (4.249, -0.838, 12.0), (5.154, -1.016, 12.0), (6.059, -1.195, 12.0), (6.964, -1.373, 12.0), (0.9554, -2.296, 12.0), (1.31, -3.147, 12.0), (1.664, -3.999, 12.0), (2.018, -4.85, 12.0), (2.373, -5.702, 12.0), (2.727, -6.553, 12.0)], [], [(388, 387, 102, 103), (401, 400, 108, 109), (414, 413, 121, 122), (427, 426, 134, 135), (20, 19, 251, 252), (15, 14, 246, 247), (10, 9, 241, 242), (5, 4, 236, 237), (31, 30, 262, 263), (26, 25, 257, 258), (21, 20, 252, 253), (16, 15, 247, 248), (11, 10, 242, 243), (6, 5, 237, 238), (1, 0, 232, 233), (263, 232, 0, 31), (27, 26, 258, 259), (22, 21, 253, 254), (17, 16, 248, 249), (12, 11, 243, 244), (7, 6, 238, 239), (2, 1, 233, 234), (28, 27, 259, 260), (23, 22, 254, 255), (18, 17, 249, 250), (13, 12, 244, 245), (8, 7, 239, 240), (3, 2, 234, 235), (29, 28, 260, 261), (24, 23, 255, 256), (19, 18, 250, 251), (14, 13, 245, 246), (9, 8, 240, 241), (4, 3, 235, 236), (30, 29, 261, 262), (25, 24, 256, 257), (327, 264, 265, 267, 346, 347, 348, 349, 350, 351, 352, 353, 354, 355, 356, 357, 358, 359, 279, 280, 281, 282, 283, 284, 285, 286, 287, 288, 289, 290, 291, 292, 293, 294, 295, 296, 311, 312, 313, 314, 315, 316, 317, 318, 319, 320, 321, 322, 323, 324, 325, 326), (266, 369, 370, 371, 372, 373, 374, 375, 376, 377, 378, 379, 380, 396, 397, 398, 399, 400, 401, 402, 403, 404, 405, 406, 407, 408, 409, 410, 411, 412, 428, 429, 430, 431, 432, 433, 434, 435, 436, 437, 438, 439, 440, 441, 442, 443, 444, 460, 461, 462, 463, 464, 465, 466, 467, 468, 469, 470, 471, 472, 473, 474, 475, 476, 492, 493, 494, 495, 496, 497, 498, 499, 500, 501, 502, 503, 504, 505, 506, 507, 508, 332, 333, 334, 335, 336, 337, 338, 339, 340, 341, 342, 343, 344, 345, 346, 267), (264, 327, 328, 329, 330, 331, 300, 301, 302, 303, 304, 305, 306, 307, 308, 309, 310, 311, 296, 297, 298, 299, 268, 269, 270, 271, 272, 273, 384, 385, 386, 387, 388, 389, 390, 391, 392, 393, 394, 395, 364, 365, 366, 367, 368, 369, 266), (274, 275, 276, 277, 278, 279, 359, 360, 361, 362, 363, 332, 508, 509, 510, 511, 512, 513, 514, 515, 516, 517, 518, 519, 520, 521, 522, 523, 492, 476, 477, 478, 479, 480, 481, 482, 483, 484, 485, 486, 487, 488, 489, 490, 491, 460, 444, 445, 446, 447, 448, 449, 450, 451, 452, 453, 454, 455, 456, 457, 458, 459, 428, 412, 413, 414, 415, 416, 417, 418, 419, 420, 421, 422, 423, 424, 425, 426, 427, 396, 380, 381, 382, 383, 384, 273), (362, 361, 93, 94), (349, 348, 80, 81), (336, 335, 67, 68), (323, 322, 54, 55), (310, 309, 41, 42), (512, 511, 219, 220), (499, 498, 206, 207), (486, 485, 193, 194), (473, 472, 180, 181), (167, 136, 428, 459), (447, 446, 154, 155), (434, 433, 141, 142), (421, 420, 128, 129), (408, 407, 115, 116), (356, 355, 87, 88), (343, 342, 74, 75), (330, 329, 61, 62), (317, 316, 48, 49), (304, 303, 35, 36), (519, 518, 226, 227), (506, 505, 213, 214), (493, 492, 200, 201), (480, 479, 187, 188), (467, 466, 174, 175), (454, 453, 161, 162), (441, 440, 148, 149), (135, 104, 396, 427), (415, 414, 122, 123), (402, 401, 109, 110), (363, 362, 94, 95), (350, 349, 81, 82), (337, 336, 68, 69), (324, 323, 55, 56), (311, 310, 42, 43), (513, 512, 220, 221), (500, 499, 207, 208), (487, 486, 194, 195), (474, 473, 181, 182), (461, 460, 168, 169), (448, 447, 155, 156), (435, 434, 142, 143), (422, 421, 129, 130), (409, 408, 116, 117), (357, 356, 88, 89), (344, 343, 75, 76), (331, 330, 62, 63), (318, 317, 49, 50), (305, 304, 36, 37), (520, 519, 227, 228), (507, 506, 214, 215), (494, 493, 201, 202), (481, 480, 188, 189), (468, 467, 175, 176), (455, 454, 162, 163), (442, 441, 149, 150), (429, 428, 136, 137), (416, 415, 123, 124), (403, 402, 110, 111), (95, 64, 332, 363), (351, 350, 82, 83), (338, 337, 69, 70), (325, 324, 56, 57), (312, 311, 43, 44), (514, 513, 221, 222), (501, 500, 208, 209), (488, 487, 195, 196), (475, 474, 182, 183), (462, 461, 169, 170), (449, 448, 156, 157), (436, 435, 143, 144), (423, 422, 130, 131), (410, 409, 117, 118), (397, 396, 104, 105), (358, 357, 89, 90), (345, 344, 76, 77), (63, 32, 300, 331), (319, 318, 50, 51), (306, 305, 37, 38), (521, 520, 228, 229), (508, 507, 215, 216), (495, 494, 202, 203), (482, 481, 189, 190), (469, 468, 176, 177), (456, 455, 163, 164), (443, 442, 150, 151), (430, 429, 137, 138), (417, 416, 124, 125), (404, 403, 111, 112), (365, 364, 96, 97), (352, 351, 83, 84), (339, 338, 70, 71), (326, 325, 57, 58), (313, 312, 44, 45), (515, 514, 222, 223), (502, 501, 209, 210), (489, 488, 196, 197), (476, 475, 183, 184), (463, 462, 170, 171), (450, 449, 157, 158), (437, 436, 144, 145), (424, 423, 131, 132), (411, 410, 118, 119), (398, 397, 105, 106), (359, 358, 90, 91), (346, 345, 77, 78), (333, 332, 64, 65), (320, 319, 51, 52), (307, 306, 38, 39), (522, 521, 229, 230), (509, 508, 216, 217), (496, 495, 203, 204), (483, 482, 190, 191), (470, 469, 177, 178), (457, 456, 164, 165), (444, 443, 151, 152), (431, 430, 138, 139), (418, 417, 125, 126), (405, 404, 112, 113), (366, 365, 97, 98), (353, 352, 84, 85), (340, 339, 71, 72), (327, 326, 58, 59), (314, 313, 45, 46), (301, 300, 32, 33), (516, 515, 223, 224), (503, 502, 210, 211), (490, 489, 197, 198), (477, 476, 184, 185), (464, 463, 171, 172), (451, 450, 158, 159), (438, 437, 145, 146), (425, 424, 132, 133), (412, 411, 119, 120), (399, 398, 106, 107), (386, 385, 100, 101), (360, 359, 91, 92), (347, 346, 78, 79), (334, 333, 65, 66), (321, 320, 52, 53), (308, 307, 39, 40), (523, 522, 230, 231), (510, 509, 217, 218), (497, 496, 204, 205), (484, 483, 191, 192), (471, 470, 178, 179), (458, 457, 165, 166), (445, 444, 152, 153), (432, 431, 139, 140), (419, 418, 126, 127), (406, 405, 113, 114), (367, 366, 98, 99), (354, 353, 85, 86), (341, 340, 72, 73), (328, 327, 59, 60), (315, 314, 46, 47), (302, 301, 33, 34), (517, 516, 224, 225), (504, 503, 211, 212), (491, 490, 198, 199), (478, 477, 185, 186), (465, 464, 172, 173), (452, 451, 159, 160), (439, 438, 146, 147), (426, 425, 133, 134), (413, 412, 120, 121), (400, 399, 107, 108), (387, 386, 101, 102), (361, 360, 92, 93), (348, 347, 79, 80), (335, 334, 66, 67), (322, 321, 53, 54), (309, 308, 40, 41), (231, 200, 492, 523), (511, 510, 218, 219), (498, 497, 205, 206), (485, 484, 192, 193), (472, 471, 179, 180), (459, 458, 166, 167), (446, 445, 153, 154), (433, 432, 140, 141), (420, 419, 127, 128), (407, 406, 114, 115), (355, 354, 86, 87), (342, 341, 73, 74), (329, 328, 60, 61), (316, 315, 47, 48), (303, 302, 34, 35), (518, 517, 225, 226), (505, 504, 212, 213), (199, 168, 460, 491), (479, 478, 186, 187), (466, 465, 173, 174), (453, 452, 160, 161), (440, 439, 147, 148), (682, 681, 521, 522), (669, 668, 508, 509), (656, 655, 495, 496), (643, 642, 482, 483), (630, 629, 469, 470), (617, 616, 456, 457), (604, 603, 443, 444), (591, 590, 430, 431), (578, 577, 417, 418), (565, 564, 404, 405), (552, 551, 391, 392), (539, 538, 378, 379), (526, 525, 365, 366), (676, 675, 515, 516), (663, 662, 502, 503), (650, 649, 489, 490), (637, 636, 476, 477), (624, 623, 463, 464), (611, 610, 450, 451), (598, 597, 437, 438), (585, 584, 424, 425), (572, 571, 411, 412), (559, 558, 398, 399), (546, 545, 385, 386), (533, 532, 372, 373), (683, 682, 522, 523), (670, 669, 509, 510), (657, 656, 496, 497), (644, 643, 483, 484), (631, 630, 470, 471), (618, 617, 457, 458), (605, 604, 444, 445), (592, 591, 431, 432), (579, 578, 418, 419), (566, 565, 405, 406), (553, 552, 392, 393), (540, 539, 379, 380), (527, 526, 366, 367), (677, 676, 516, 517), (664, 663, 503, 504), (651, 650, 490, 491), (638, 637, 477, 478), (625, 624, 464, 465), (612, 611, 451, 452), (599, 598, 438, 439), (586, 585, 425, 426), (573, 572, 412, 413), (560, 559, 399, 400), (547, 546, 386, 387), (534, 533, 373, 374), (523, 492, 652, 683), (671, 670, 510, 511), (658, 657, 497, 498), (645, 644, 484, 485), (632, 631, 471, 472), (619, 618, 458, 459), (606, 605, 445, 446), (593, 592, 432, 433), (580, 579, 419, 420), (567, 566, 406, 407), (554, 553, 393, 394), (541, 540, 380, 381), (528, 527, 367, 368), (678, 677, 517, 518), (665, 664, 504, 505), (491, 460, 620, 651), (639, 638, 478, 479), (626, 625, 465, 466), (613, 612, 452, 453), (600, 599, 439, 440), (587, 586, 426, 427), (574, 573, 413, 414), (561, 560, 400, 401), (548, 547, 387, 388), (535, 534, 374, 375), (672, 671, 511, 512), (659, 658, 498, 499), (646, 645, 485, 486), (633, 632, 472, 473), (459, 428, 588, 619), (607, 606, 446, 447), (594, 593, 433, 434), (581, 580, 420, 421), (568, 567, 407, 408), (555, 554, 394, 395), (542, 541, 381, 382), (529, 528, 368, 369), (679, 678, 518, 519), (666, 665, 505, 506), (653, 652, 492, 493), (640, 639, 479, 480), (627, 626, 466, 467), (614, 613, 453, 454), (601, 600, 440, 441), (427, 396, 556, 587), (575, 574, 414, 415), (562, 561, 401, 402), (549, 548, 388, 389), (536, 535, 375, 376), (673, 672, 512, 513), (660, 659, 499, 500), (647, 646, 486, 487), (634, 633, 473, 474), (621, 620, 460, 461), (608, 607, 447, 448), (595, 594, 434, 435), (582, 581, 421, 422), (569, 568, 408, 409), (395, 364, 524, 555), (543, 542, 382, 383), (530, 529, 369, 370), (680, 679, 519, 520), (667, 666, 506, 507), (654, 653, 493, 494), (641, 640, 480, 481), (628, 627, 467, 468), (615, 614, 454, 455), (602, 601, 441, 442), (589, 588, 428, 429), (576, 575, 415, 416), (563, 562, 402, 403), (550, 549, 389, 390), (537, 536, 376, 377), (674, 673, 513, 514), (661, 660, 500, 501), (648, 647, 487, 488), (635, 634, 474, 475), (622, 621, 461, 462), (609, 608, 448, 449), (596, 595, 435, 436), (583, 582, 422, 423), (570, 569, 409, 410), (557, 556, 396, 397), (544, 543, 383, 384), (531, 530, 370, 371), (681, 680, 520, 521), (668, 667, 507, 508), (655, 654, 494, 495), (642, 641, 481, 482), (629, 628, 468, 469), (616, 615, 455, 456), (603, 602, 442, 443), (590, 589, 429, 430), (577, 576, 416, 417), (564, 563, 403, 404), (551, 550, 390, 391), (538, 537, 377, 378), (525, 524, 364, 365), (675, 674, 514, 515), (662, 661, 501, 502), (649, 648, 488, 489), (636, 635, 475, 476), (623, 622, 462, 463), (610, 609, 449, 450), (597, 596, 436, 437), (584, 583, 423, 424), (571, 570, 410, 411), (558, 557, 397, 398), (545, 544, 384, 385), (532, 531, 371, 372), (264, 684, 686, 266), (266, 686, 687, 267), (267, 687, 685, 265), (684, 264, 265, 685), (375, 374, 694, 695), (395, 394, 710, 711), (382, 381, 701, 702), (369, 368, 688, 689), (389, 388, 103, 705), (376, 375, 695, 696), (711, 96, 364, 395), (383, 382, 702, 703), (370, 369, 689, 690), (390, 389, 705, 706), (377, 376, 696, 697), (384, 383, 703, 704), (371, 370, 690, 691), (391, 390, 706, 707), (378, 377, 697, 698), (385, 384, 704, 100), (372, 371, 691, 692), (392, 391, 707, 708), (379, 378, 698, 699), (373, 372, 692, 693), (393, 392, 708, 709), (380, 379, 699, 700), (374, 373, 693, 694), (394, 393, 709, 710), (381, 380, 700, 701), (368, 367, 99, 688), (59, 684, 685, 687, 78, 79, 80, 81, 82, 83, 84, 85, 86, 87, 88, 89, 90, 91, 11, 12, 13, 14, 15, 16, 17, 18, 19, 20, 21, 22, 23, 24, 25, 26, 27, 28, 43, 44, 45, 46, 47, 48, 49, 50, 51, 52, 53, 54, 55, 56, 57, 58), (686, 689, 690, 691, 692, 693, 694, 695, 696, 697, 698, 699, 700, 104, 105, 106, 107, 108, 109, 110, 111, 112, 113, 114, 115, 116, 117, 118, 119, 120, 136, 137, 138, 139, 140, 141, 142, 143, 144, 145, 146, 147, 148, 149, 150, 151, 152, 168, 169, 170, 171, 172, 173, 174, 175, 176, 177, 178, 179, 180, 181, 182, 183, 184, 200, 201, 202, 203, 204, 205, 206, 207, 208, 209, 210, 211, 212, 213, 214, 215, 216, 64, 65, 66, 67, 68, 69, 70, 71, 72, 73, 74, 75, 76, 77, 78, 687), (684, 59, 60, 61, 62, 63, 32, 33, 34, 35, 36, 37, 38, 39, 40, 41, 42, 43, 28, 29, 30, 31, 0, 1, 2, 3, 4, 5, 704, 100, 101, 102, 103, 705, 706, 707, 708, 709, 710, 711, 96, 97, 98, 99, 688, 689, 686), (6, 7, 8, 9, 10, 11, 91, 92, 93, 94, 95, 64, 216, 217, 218, 219, 220, 221, 222, 223, 224, 225, 226, 227, 228, 229, 230, 231, 200, 184, 185, 186, 187, 188, 189, 190, 191, 192, 193, 194, 195, 196, 197, 198, 199, 168, 152, 153, 154, 155, 156, 157, 158, 159, 160, 161, 162, 163, 164, 165, 166, 167, 136, 120, 121, 122, 123, 124, 125, 126, 127, 128, 129, 130, 131, 132, 133, 134, 135, 104, 700, 701, 702, 703, 704, 5), (270, 269, 268, 299, 298, 297, 296, 295, 294, 293, 292, 291, 290, 289, 288, 287, 286, 285, 284, 283, 282, 281, 280, 279, 278, 277, 276, 275, 274, 273, 272, 271), (769, 770, 725, 726), (757, 758, 720, 721), (745, 746, 715, 716), (786, 785, 741, 742), (798, 797, 736, 737), (810, 809, 731, 732), (816, 769, 726, 727), (822, 757, 721, 722), (828, 745, 716, 717), (834, 786, 742, 743), (840, 798, 737, 738), (846, 810, 732, 733), (852, 816, 727, 728), (858, 822, 722, 723), (864, 828, 717, 718), (876, 875, 712, 713), (839, 870, 232, 263), (882, 840, 738, 739), (888, 846, 733, 734), (894, 852, 728, 729), (900, 858, 723, 724), (906, 864, 718, 719), (912, 876, 713, 714), (918, 882, 739, 740), (924, 888, 734, 735), (930, 894, 729, 730), (770, 900, 724, 725), (758, 906, 719, 720), (746, 912, 714, 715), (785, 918, 740, 741), (797, 924, 735, 736), (809, 930, 730, 731), (246, 245, 775, 764), (765, 774, 773, 766), (767, 772, 771, 768), (241, 240, 763, 752), (753, 762, 761, 754), (755, 760, 759, 756), (236, 235, 751, 779), (779, 751, 750, 778), (778, 750, 749, 777), (776, 748, 747, 744), (744, 747, 746, 745), (262, 261, 780, 791), (790, 781, 782, 789), (788, 783, 784, 787), (257, 256, 792, 803), (802, 793, 794, 801), (800, 795, 796, 799), (252, 251, 804, 815), (815, 804, 805, 814), (814, 805, 806, 813), (812, 807, 808, 811), (811, 808, 809, 810), (247, 246, 764, 821), (820, 765, 766, 819), (818, 767, 768, 817), (242, 241, 752, 827), (826, 753, 754, 825), (824, 755, 756, 823), (237, 236, 779, 833), (832, 778, 777, 831), (830, 776, 744, 829), (263, 262, 791, 839), (838, 790, 789, 837), (836, 788, 787, 835), (258, 257, 803, 845), (844, 802, 801, 843), (842, 800, 799, 841), (253, 252, 815, 851), (850, 814, 813, 849), (848, 812, 811, 847), (248, 247, 821, 857), (856, 820, 819, 855), (855, 819, 818, 854), (854, 818, 817, 853), (243, 242, 827, 863), (862, 826, 825, 861), (860, 824, 823, 859), (238, 237, 833, 869), (868, 832, 831, 867), (866, 830, 829, 865), (233, 232, 870, 881), (880, 871, 872, 879), (878, 873, 874, 877), (743, 712, 875, 834), (835, 874, 873, 836), (836, 873, 872, 837), (837, 872, 871, 838), (259, 258, 845, 887), (886, 844, 843, 885), (884, 842, 841, 883), (254, 253, 851, 893), (892, 850, 849, 891), (890, 848, 847, 889), (249, 248, 857, 899), (898, 856, 855, 897), (896, 854, 853, 895), (244, 243, 863, 905), (905, 863, 862, 904), (904, 862, 861, 903), (902, 860, 859, 901), (901, 859, 858, 900), (239, 238, 869, 911), (910, 868, 867, 909), (908, 866, 865, 907), (234, 233, 881, 917), (916, 880, 879, 915), (914, 878, 877, 913), (260, 259, 887, 923), (923, 887, 886, 922), (922, 886, 885, 921), (920, 884, 883, 919), (919, 883, 882, 918), (255, 254, 893, 929), (928, 892, 891, 927), (926, 890, 889, 925), (250, 249, 899, 935), (934, 898, 897, 933), (932, 896, 895, 931), (245, 244, 905, 775), (774, 904, 903, 773), (772, 902, 901, 771), (240, 239, 911, 763), (762, 910, 909, 761), (761, 909, 908, 760), (760, 908, 907, 759), (235, 234, 917, 751), (750, 916, 915, 749), (748, 914, 913, 747), (261, 260, 923, 780), (781, 922, 921, 782), (783, 920, 919, 784), (256, 255, 929, 792), (793, 928, 927, 794), (794, 927, 926, 795), (795, 926, 925, 796), (251, 250, 935, 804), (805, 934, 933, 806), (807, 932, 931, 808)])
me_srf02.polygons.foreach_set('material_index', [0, 0, 0, 0, 1, 1, 1, 1, 1, 1, 1, 1, 1, 1, 1, 1, 1, 1, 1, 1, 1, 1, 1, 1, 1, 1, 1, 1, 1, 1, 1, 1, 1, 1, 1, 1, 0, 0, 0, 0, 0, 0, 0, 0, 0, 0, 0, 0, 0, 0, 0, 0, 0, 0, 0, 0, 0, 0, 0, 0, 0, 0, 0, 0, 0, 0, 0, 0, 0, 0, 0, 0, 0, 0, 0, 0, 0, 0, 0, 0, 0, 0, 0, 0, 0, 0, 0, 0, 0, 0, 0, 0, 0, 0, 0, 0, 0, 0, 0, 0, 0, 0, 0, 0, 0, 0, 0, 0, 0, 0, 0, 0, 0, 0, 0, 0, 0, 0, 0, 0, 0, 0, 0, 0, 0, 0, 0, 0, 0, 0, 0, 0, 0, 0, 0, 0, 0, 0, 0, 0, 0, 0, 0, 0, 0, 0, 0, 0, 0, 0, 0, 0, 0, 0, 0, 0, 0, 0, 0, 0, 0, 0, 0, 0, 0, 0, 0, 0, 0, 0, 0, 0, 0, 0, 0, 0, 0, 0, 0, 0, 0, 0, 0, 0, 0, 0, 0, 0, 0, 0, 0, 0, 0, 0, 0, 0, 0, 0, 0, 0, 0, 0, 0, 0, 0, 0, 0, 0, 0, 0, 0, 0, 0, 0, 0, 0, 0, 0, 0, 0, 0, 0, 0, 0, 0, 0, 0, 0, 0, 0, 0, 0, 0, 0, 0, 0, 0, 0, 0, 0, 0, 0, 0, 0, 0, 0, 0, 0, 0, 0, 0, 0, 0, 0, 0, 0, 0, 0, 0, 0, 0, 0, 0, 0, 0, 0, 0, 0, 0, 0, 0, 0, 0, 0, 0, 0, 0, 0, 0, 0, 0, 0, 0, 0, 0, 0, 0, 0, 0, 0, 0, 0, 0, 0, 0, 0, 0, 0, 0, 0, 0, 0, 0, 0, 0, 0, 0, 0, 0, 0, 0, 0, 0, 0, 0, 0, 0, 0, 0, 0, 0, 0, 0, 0, 0, 0, 0, 0, 0, 0, 0, 0, 0, 0, 0, 0, 0, 0, 0, 0, 0, 0, 0, 0, 0, 0, 0, 0, 0, 0, 0, 0, 0, 0, 0, 0, 0, 0, 0, 0, 0, 0, 0, 0, 0, 0, 0, 0, 0, 0, 0, 0, 0, 0, 0, 0, 0, 0, 0, 0, 0, 0, 0, 0, 0, 0, 0, 0, 0, 0, 0, 0, 0, 0, 0, 0, 0, 0, 0, 0, 0, 0, 0, 0, 0, 0, 0, 0, 0, 0, 0, 0, 0, 0, 0, 0, 0, 0, 0, 0, 0, 0, 0, 0, 0, 0, 0, 0, 0, 1, 1, 1, 1, 1, 1, 1, 1, 1, 1, 1, 1, 1, 1, 1, 1, 1, 1, 1, 1, 1, 1, 1, 1, 1, 1, 1, 1, 1, 1, 1, 1, 1, 1, 1, 1, 1, 1, 1, 1, 1, 1, 1, 1, 1, 1, 1, 1, 1, 1, 1, 1, 1, 1, 1, 1, 1, 1, 1, 1, 1, 1, 1, 1, 1, 1, 1, 1, 1, 1, 1, 1, 1, 1, 1, 1, 1, 1, 1, 1, 1, 1, 1, 1, 1, 1, 1, 1, 1, 1, 1, 1, 1, 1, 1, 1, 1, 1, 1, 1, 1, 1, 1, 1, 1, 1, 1, 1, 1, 1, 1, 1, 1, 1, 1, 1, 1, 1, 1, 1, 1, 1, 1, 1, 1, 1, 1, 1, 1, 1, 1, 1, 1, 1, 1, 1, 1, 1, 1, 1])
_k = {(0, 1): 1.0, (1, 2): 1.0, (2, 3): 1.0, (3, 4): 1.0, (4, 5): 1.0, (5, 6): 1.0, (6, 7): 1.0, (7, 8): 1.0, (8, 9): 1.0, (9, 10): 1.0, (10, 11): 1.0, (11, 12): 1.0, (12, 13): 1.0, (13, 14): 1.0, (14, 15): 1.0, (15, 16): 1.0, (16, 17): 1.0, (17, 18): 1.0, (18, 19): 1.0, (19, 20): 1.0, (20, 21): 1.0, (21, 22): 1.0, (22, 23): 1.0, (23, 24): 1.0, (24, 25): 1.0, (25, 26): 1.0, (26, 27): 1.0, (27, 28): 1.0, (28, 29): 1.0, (29, 30): 1.0, (30, 31): 1.0, (0, 31): 1.0, (32, 33): 1.0, (33, 34): 1.0, (34, 35): 1.0, (35, 36): 1.0, (36, 37): 1.0, (37, 38): 1.0, (38, 39): 1.0, (39, 40): 1.0, (40, 41): 1.0, (41, 42): 1.0, (42, 43): 1.0, (43, 44): 1.0, (44, 45): 1.0, (45, 46): 1.0, (46, 47): 1.0, (47, 48): 1.0, (48, 49): 1.0, (49, 50): 1.0, (50, 51): 1.0, (51, 52): 1.0, (52, 53): 1.0, (53, 54): 1.0, (54, 55): 1.0, (55, 56): 1.0, (56, 57): 1.0, (57, 58): 1.0, (58, 59): 1.0, (59, 60): 1.0, (60, 61): 1.0, (61, 62): 1.0, (62, 63): 1.0, (32, 63): 1.0, (64, 65): 1.0, (65, 66): 1.0, (66, 67): 1.0, (67, 68): 1.0, (68, 69): 1.0, (69, 70): 1.0, (70, 71): 1.0, (71, 72): 1.0, (72, 73): 1.0, (73, 74): 1.0, (74, 75): 1.0, (75, 76): 1.0, (76, 77): 1.0, (77, 78): 1.0, (78, 79): 1.0, (79, 80): 1.0, (80, 81): 1.0, (81, 82): 1.0, (82, 83): 1.0, (83, 84): 1.0, (84, 85): 1.0, (85, 86): 1.0, (86, 87): 1.0, (87, 88): 1.0, (88, 89): 1.0, (89, 90): 1.0, (90, 91): 1.0, (91, 92): 1.0, (92, 93): 1.0, (93, 94): 1.0, (94, 95): 1.0, (64, 95): 1.0, (96, 97): 1.0, (97, 98): 1.0, (98, 99): 1.0, (100, 101): 1.0, (101, 102): 1.0, (102, 103): 1.0, (104, 105): 1.0, (105, 106): 1.0, (106, 107): 1.0, (107, 108): 1.0, (108, 109): 1.0, (109, 110): 1.0, (110, 111): 1.0, (111, 112): 1.0, (112, 113): 1.0, (113, 114): 1.0, (114, 115): 1.0, (115, 116): 1.0, (116, 117): 1.0, (117, 118): 1.0, (118, 119): 1.0, (119, 120): 1.0, (120, 121): 1.0, (121, 122): 1.0, (122, 123): 1.0, (123, 124): 1.0, (124, 125): 1.0, (125, 126): 1.0, (126, 127): 1.0, (127, 128): 1.0, (128, 129): 1.0, (129, 130): 1.0, (130, 131): 1.0, (131, 132): 1.0, (132, 133): 1.0, (133, 134): 1.0, (134, 135): 1.0, (104, 135): 1.0, (136, 137): 1.0, (137, 138): 1.0, (138, 139): 1.0, (139, 140): 1.0, (140, 141): 1.0, (141, 142): 1.0, (142, 143): 1.0, (143, 144): 1.0, (144, 145): 1.0, (145, 146): 1.0, (146, 147): 1.0, (147, 148): 1.0, (148, 149): 1.0, (149, 150): 1.0, (150, 151): 1.0, (151, 152): 1.0, (152, 153): 1.0, (153, 154): 1.0, (154, 155): 1.0, (155, 156): 1.0, (156, 157): 1.0, (157, 158): 1.0, (158, 159): 1.0, (159, 160): 1.0, (160, 161): 1.0, (161, 162): 1.0, (162, 163): 1.0, (163, 164): 1.0, (164, 165): 1.0, (165, 166): 1.0, (166, 167): 1.0, (136, 167): 1.0, (168, 169): 1.0, (169, 170): 1.0, (170, 171): 1.0, (171, 172): 1.0, (172, 173): 1.0, (173, 174): 1.0, (174, 175): 1.0, (175, 176): 1.0, (176, 177): 1.0, (177, 178): 1.0, (178, 179): 1.0, (179, 180): 1.0, (180, 181): 1.0, (181, 182): 1.0, (182, 183): 1.0, (183, 184): 1.0, (184, 185): 1.0, (185, 186): 1.0, (186, 187): 1.0, (187, 188): 1.0, (188, 189): 1.0, (189, 190): 1.0, (190, 191): 1.0, (191, 192): 1.0, (192, 193): 1.0, (193, 194): 1.0, (194, 195): 1.0, (195, 196): 1.0, (196, 197): 1.0, (197, 198): 1.0, (198, 199): 1.0, (168, 199): 1.0, (200, 201): 1.0, (201, 202): 1.0, (202, 203): 1.0, (203, 204): 1.0, (204, 205): 1.0, (205, 206): 1.0, (206, 207): 1.0, (207, 208): 1.0, (208, 209): 1.0, (209, 210): 1.0, (210, 211): 1.0, (211, 212): 1.0, (212, 213): 1.0, (213, 214): 1.0, (214, 215): 1.0, (215, 216): 1.0, (216, 217): 1.0, (217, 218): 1.0, (218, 219): 1.0, (219, 220): 1.0, (220, 221): 1.0, (221, 222): 1.0, (222, 223): 1.0, (223, 224): 1.0, (224, 225): 1.0, (225, 226): 1.0, (226, 227): 1.0, (227, 228): 1.0, (228, 229): 1.0, (229, 230): 1.0, (230, 231): 1.0, (200, 231): 1.0, (264, 265): 1.0, (266, 267): 1.0, (265, 267): 1.0, (264, 266): 1.0, (268, 269): 1.0, (269, 270): 1.0, (270, 271): 1.0, (271, 272): 1.0, (272, 273): 1.0, (273, 274): 1.0, (274, 275): 1.0, (275, 276): 1.0, (276, 277): 1.0, (277, 278): 1.0, (278, 279): 1.0, (279, 280): 1.0, (280, 281): 1.0, (281, 282): 1.0, (282, 283): 1.0, (283, 284): 1.0, (284, 285): 1.0, (285, 286): 1.0, (286, 287): 1.0, (287, 288): 1.0, (288, 289): 1.0, (289, 290): 1.0, (290, 291): 1.0, (291, 292): 1.0, (292, 293): 1.0, (293, 294): 1.0, (294, 295): 1.0, (295, 296): 1.0, (296, 297): 1.0, (297, 298): 1.0, (298, 299): 1.0, (268, 299): 1.0, (300, 301): 1.0, (301, 302): 1.0, (302, 303): 1.0, (303, 304): 1.0, (304, 305): 1.0, (305, 306): 1.0, (306, 307): 1.0, (307, 308): 1.0, (308, 309): 1.0, (309, 310): 1.0, (310, 311): 1.0, (311, 312): 1.0, (312, 313): 1.0, (313, 314): 1.0, (314, 315): 1.0, (315, 316): 1.0, (316, 317): 1.0, (317, 318): 1.0, (318, 319): 1.0, (319, 320): 1.0, (320, 321): 1.0, (321, 322): 1.0, (322, 323): 1.0, (323, 324): 1.0, (324, 325): 1.0, (325, 326): 1.0, (326, 327): 1.0, (327, 328): 1.0, (328, 329): 1.0, (329, 330): 1.0, (330, 331): 1.0, (300, 331): 1.0, (332, 333): 1.0, (333, 334): 1.0, (334, 335): 1.0, (335, 336): 1.0, (336, 337): 1.0, (337, 338): 1.0, (338, 339): 1.0, (339, 340): 1.0, (340, 341): 1.0, (341, 342): 1.0, (342, 343): 1.0, (343, 344): 1.0, (344, 345): 1.0, (345, 346): 1.0, (346, 347): 1.0, (347, 348): 1.0, (348, 349): 1.0, (349, 350): 1.0, (350, 351): 1.0, (351, 352): 1.0, (352, 353): 1.0, (353, 354): 1.0, (354, 355): 1.0, (355, 356): 1.0, (356, 357): 1.0, (357, 358): 1.0, (358, 359): 1.0, (359, 360): 1.0, (360, 361): 1.0, (361, 362): 1.0, (362, 363): 1.0, (332, 363): 1.0, (364, 365): 1.0, (365, 366): 1.0, (366, 367): 1.0, (367, 368): 1.0, (368, 369): 1.0, (369, 370): 1.0, (370, 371): 1.0, (371, 372): 1.0, (372, 373): 1.0, (373, 374): 1.0, (374, 375): 1.0, (375, 376): 1.0, (376, 377): 1.0, (377, 378): 1.0, (378, 379): 1.0, (379, 380): 1.0, (380, 381): 1.0, (381, 382): 1.0, (382, 383): 1.0, (383, 384): 1.0, (384, 385): 1.0, (385, 386): 1.0, (386, 387): 1.0, (387, 388): 1.0, (388, 389): 1.0, (389, 390): 1.0, (390, 391): 1.0, (391, 392): 1.0, (392, 393): 1.0, (393, 394): 1.0, (394, 395): 1.0, (364, 395): 1.0, (396, 397): 1.0, (397, 398): 1.0, (398, 399): 1.0, (399, 400): 1.0, (400, 401): 1.0, (401, 402): 1.0, (402, 403): 1.0, (403, 404): 1.0, (404, 405): 1.0, (405, 406): 1.0, (406, 407): 1.0, (407, 408): 1.0, (408, 409): 1.0, (409, 410): 1.0, (410, 411): 1.0, (411, 412): 1.0, (412, 413): 1.0, (413, 414): 1.0, (414, 415): 1.0, (415, 416): 1.0, (416, 417): 1.0, (417, 418): 1.0, (418, 419): 1.0, (419, 420): 1.0, (420, 421): 1.0, (421, 422): 1.0, (422, 423): 1.0, (423, 424): 1.0, (424, 425): 1.0, (425, 426): 1.0, (426, 427): 1.0, (396, 427): 1.0, (428, 429): 1.0, (429, 430): 1.0, (430, 431): 1.0, (431, 432): 1.0, (432, 433): 1.0, (433, 434): 1.0, (434, 435): 1.0, (435, 436): 1.0, (436, 437): 1.0, (437, 438): 1.0, (438, 439): 1.0, (439, 440): 1.0, (440, 441): 1.0, (441, 442): 1.0, (442, 443): 1.0, (443, 444): 1.0, (444, 445): 1.0, (445, 446): 1.0, (446, 447): 1.0, (447, 448): 1.0, (448, 449): 1.0, (449, 450): 1.0, (450, 451): 1.0, (451, 452): 1.0, (452, 453): 1.0, (453, 454): 1.0, (454, 455): 1.0, (455, 456): 1.0, (456, 457): 1.0, (457, 458): 1.0, (458, 459): 1.0, (428, 459): 1.0, (460, 461): 1.0, (461, 462): 1.0, (462, 463): 1.0, (463, 464): 1.0, (464, 465): 1.0, (465, 466): 1.0, (466, 467): 1.0, (467, 468): 1.0, (468, 469): 1.0, (469, 470): 1.0, (470, 471): 1.0, (471, 472): 1.0, (472, 473): 1.0, (473, 474): 1.0, (474, 475): 1.0, (475, 476): 1.0, (476, 477): 1.0, (477, 478): 1.0, (478, 479): 1.0, (479, 480): 1.0, (480, 481): 1.0, (481, 482): 1.0, (482, 483): 1.0, (483, 484): 1.0, (484, 485): 1.0, (485, 486): 1.0, (486, 487): 1.0, (487, 488): 1.0, (488, 489): 1.0, (489, 490): 1.0, (490, 491): 1.0, (460, 491): 1.0, (492, 493): 1.0, (493, 494): 1.0, (494, 495): 1.0, (495, 496): 1.0, (496, 497): 1.0, (497, 498): 1.0, (498, 499): 1.0, (499, 500): 1.0, (500, 501): 1.0, (501, 502): 1.0, (502, 503): 1.0, (503, 504): 1.0, (504, 505): 1.0, (505, 506): 1.0, (506, 507): 1.0, (507, 508): 1.0, (508, 509): 1.0, (509, 510): 1.0, (510, 511): 1.0, (511, 512): 1.0, (512, 513): 1.0, (513, 514): 1.0, (514, 515): 1.0, (515, 516): 1.0, (516, 517): 1.0, (517, 518): 1.0, (518, 519): 1.0, (519, 520): 1.0, (520, 521): 1.0, (521, 522): 1.0, (522, 523): 1.0, (492, 523): 1.0, (83, 351): 1.0, (132, 424): 1.0, (548, 549): 1.0, (388, 548): 1.0, (389, 549): 1.0, (684, 685): 1.0, (686, 687): 1.0, (685, 687): 1.0, (684, 686): 1.0, (688, 689): 1.0, (689, 690): 1.0, (690, 691): 1.0, (691, 692): 1.0, (692, 693): 1.0, (693, 694): 1.0, (694, 695): 1.0, (695, 696): 1.0, (696, 697): 1.0, (697, 698): 1.0, (698, 699): 1.0, (699, 700): 1.0, (700, 701): 1.0, (701, 702): 1.0, (702, 703): 1.0, (703, 704): 1.0, (705, 706): 1.0, (706, 707): 1.0, (707, 708): 1.0, (708, 709): 1.0, (709, 710): 1.0, (710, 711): 1.0, (266, 686): 1.0, (267, 687): 1.0, (265, 685): 1.0, (264, 684): 1.0, (99, 688): 1.0, (100, 704): 1.0, (103, 705): 1.0, (96, 711): 1.0, (152, 168): 1.0, (184, 200): 1.0}
me_srf02.attributes.new('crease_edge', 'FLOAT', 'EDGE').data.foreach_set('value', [_k.get((min(e.vertices), max(e.vertices)), 0.0) for e in me_srf02.edges])
_uv = me_srf02.uv_layers.new(name='UVMap')
_uv.uv.foreach_set('vector', [0.0, 0.0, 0.0, 0.0, 0.0, 0.0, 0.0, 0.0, 0.0, 0.0, 0.0, 0.0, 0.0, 0.0, 0.0, 0.0, 0.0, 0.0, 0.0, 0.0, 0.0, 0.0, 0.0, 0.0, 0.0, 0.0, 0.0, 0.0, 0.0, 0.0, 0.0, 0.0, 0.0, 0.0, 0.0, 0.0, 0.0, 0.0, 0.0, 0.0, 0.0, 0.0, 0.0, 0.0, 0.0, 0.0, 0.0, 0.0, 0.0, 0.0, 0.0, 0.0, 0.0, 0.0, 0.0, 0.0, 0.0, 0.0, 0.0, 0.0, 0.0, 0.0, 0.0, 0.0, 0.0, 0.0, 0.0, 0.0, 0.0, 0.0, 0.0, 0.0, 0.0, 0.0, 0.0, 0.0, 0.0, 0.0, 0.0, 0.0, 0.0, 0.0, 0.0, 0.0, 0.0, 0.0, 0.0, 0.0, 0.0, 0.0, 0.0, 0.0, 0.0, 0.0, 0.0, 0.0, 0.0, 0.0, 0.0, 0.0, 0.0, 0.0, 0.0, 0.0, 0.0, 0.0, 0.0, 0.0, 0.0, 0.0, 0.0, 0.0, 0.0, 0.0, 0.0, 0.0, 0.0, 0.0, 0.0, 0.0, 0.0, 0.0, 0.0, 0.0, 0.0, 0.0, 0.0, 0.0, 0.0, 0.0, 0.0, 0.0, 0.0, 0.0, 0.0, 0.0, 0.0, 0.0, 0.0, 0.0, 0.0, 0.0, 0.0, 0.0, 0.0, 0.0, 0.0, 0.0, 0.0, 0.0, 0.0, 0.0, 0.0, 0.0, 0.0, 0.0, 0.0, 0.0, 0.0, 0.0, 0.0, 0.0, 0.0, 0.0, 0.0, 0.0, 0.0, 0.0, 0.0, 0.0, 0.0, 0.0, 0.0, 0.0, 0.0, 0.0, 0.0, 0.0, 0.0, 0.0, 0.0, 0.0, 0.0, 0.0, 0.0, 0.0, 0.0, 0.0, 0.0, 0.0, 0.0, 0.0, 0.0, 0.0, 0.0, 0.0, 0.0, 0.0, 0.0, 0.0, 0.0, 0.0, 0.0, 0.0, 0.0, 0.0, 0.0, 0.0, 0.0, 0.0, 0.0, 0.0, 0.0, 0.0, 0.0, 0.0, 0.0, 0.0, 0.0, 0.0, 0.0, 0.0, 0.0, 0.0, 0.0, 0.0, 0.0, 0.0, 0.0, 0.0, 0.0, 0.0, 0.0, 0.0, 0.0, 0.0, 0.0, 0.0, 0.0, 0.0, 0.0, 0.0, 0.0, 0.0, 0.0, 0.0, 0.0, 0.0, 0.0, 0.0, 0.0, 0.0, 0.0, 0.0, 0.0, 0.0, 0.0, 0.0, 0.0, 0.0, 0.0, 0.0, 0.0, 0.0, 0.0, 0.0, 0.0, 0.0, 0.0, 0.0, 0.0, 0.0, 0.0, 0.0, 0.0, 0.0, 0.0, 0.0, 0.0, 0.0, 0.0, 0.0, 0.0, 0.0, 0.0, 0.0, 0.0, 0.0, 0.0, 0.0, 0.0, 0.0, 0.0, 0.0, 0.0, 0.0, 0.0, 0.0, 0.0, 0.0, 0.0, 0.0, 0.0, 0.0, 0.0, 0.0, 0.0, 0.0, 0.0, 0.0, 0.0, 0.0, 0.0, 0.0, 0.0, 0.0, 0.0, 0.0, 0.0, 0.0, 0.0, 0.0, 0.0, 0.0, 0.0, 0.0, 0.0, 0.0, 0.0, 0.0, 0.0, 0.0, 0.0, 0.0, 0.0, 0.0, 0.0, 0.0, 0.0, 0.0, 0.0, 0.0, 0.0, 0.0, 0.0, 0.0, 0.0, 0.0, 0.0, 0.0, 0.0, 0.0, 0.0, 0.0, 0.0, 0.0, 0.0, 0.0, 0.0, 0.0, 0.0, 0.0, 0.0, 0.0, 0.0, 0.0, 0.0, 0.0, 0.0, 0.0, 0.0, 0.0, 0.0, 0.0, 0.0, 0.0, 0.0, 0.0, 0.0, 0.0, 0.0, 0.0, 0.0, 0.0, 0.0, 0.0, 0.0, 0.0, 0.0, 0.0, 0.0, 0.0, 0.0, 0.0, 0.0, 0.0, 0.0, 0.0, 0.0, 0.0, 0.0, 0.0, 0.0, 0.0, 0.0, 0.0, 0.0, 0.0, 0.0, 0.0, 0.0, 0.0, 0.0, 0.0, 0.0, 0.0, 0.0, 0.0, 0.0, 0.0, 0.0, 0.0, 0.0, 0.0, 0.0, 0.0, 0.0, 0.0, 0.0, 0.0, 0.0, 0.0, 0.0, 0.0, 0.0, 0.0, 0.0, 0.0, 0.0, 0.0, 0.0, 0.0, 0.0, 0.0, 0.0, 0.0, 0.0, 0.0, 0.0, 0.0, 0.0, 0.0, 0.0, 0.0, 0.0, 0.0, 0.0, 0.0, 0.0, 0.0, 0.0, 0.0, 0.0, 0.0, 0.0, 0.0, 0.0, 0.0, 0.0, 0.0, 0.0, 0.0, 0.0, 0.0, 0.0, 0.0, 0.0, 0.0, 0.0, 0.0, 0.0, 0.0, 0.0, 0.0, 0.0, 0.0, 0.0, 0.0, 0.0, 0.0, 0.0, 0.0, 0.0, 0.0, 0.0, 0.0, 0.0, 0.0, 0.0, 0.0, 0.0, 0.0, 0.0, 0.0, 0.0, 0.0, 0.0, 0.0, 0.0, 0.0, 0.0, 0.0, 0.0, 0.0, 0.0, 0.0, 0.0, 0.0, 0.0, 0.0, 0.0, 0.0, 0.0, 0.0, 0.0, 0.0, 0.0, 0.0, 0.0, 0.0, 0.0, 0.0, 0.0, 0.0, 0.0, 0.0, 0.0, 0.0, 0.0, 0.0, 0.0, 0.0, 0.0, 0.0, 0.0, 0.0, 0.0, 0.0, 0.0, 0.0, 0.0, 0.0, 0.0, 0.0, 0.0, 0.0, 0.0, 0.0, 0.0, 0.0, 0.0, 0.0, 0.0, 0.0, 0.0, 0.0, 0.0, 0.0, 0.0, 0.0, 0.0, 0.0, 0.0, 0.0, 0.0, 0.0, 0.0, 0.0, 0.0, 0.0, 0.0, 0.0, 0.0, 0.0, 0.0, 0.0, 0.0, 0.0, 0.0, 0.0, 0.0, 0.0, 0.0, 0.0, 0.0, 0.0, 0.0, 0.0, 0.0, 0.0, 0.0, 0.0, 0.0, 0.0, 0.0, 0.0, 0.0, 0.0, 0.0, 0.0, 0.0, 0.0, 0.0, 0.0, 0.0, 0.0, 0.0, 0.0, 0.0, 0.0, 0.0, 0.0, 0.0, 0.0, 0.0, 0.0, 0.0, 0.0, 0.0, 0.0, 0.0, 0.0, 0.0, 0.0, 0.0, 0.0, 0.0, 0.0, 0.0, 0.0, 0.0, 0.0, 0.0, 0.0, 0.0, 0.0, 0.0, 0.0, 0.0, 0.0, 0.0, 0.0, 0.0, 0.0, 0.0, 0.0, 0.0, 0.0, 0.0, 0.0, 0.0, 0.0, 0.0, 0.0, 0.0, 0.0, 0.0, 0.0, 0.0, 0.0, 0.0, 0.0, 0.0, 0.0, 0.0, 0.0, 0.0, 0.0, 0.0, 0.0, 0.0, 0.0, 0.0, 0.0, 0.0, 0.0, 0.0, 0.0, 0.0, 0.0, 0.0, 0.0, 0.0, 0.0, 0.0, 0.0, 0.0, 0.0, 0.0, 0.0, 0.0, 0.0, 0.0, 0.0, 0.0, 0.0, 0.0, 0.0, 0.0, 0.0, 0.0, 0.0, 0.0, 0.0, 0.0, 0.0, 0.0, 0.0, 0.0, 0.0, 0.0, 0.0, 0.0, 0.0, 0.0, 0.0, 0.0, 0.0, 0.0, 0.0, 0.0, 0.0, 0.0, 0.0, 0.0, 0.0, 0.0, 0.0, 0.0, 0.0, 0.0, 0.0, 0.0, 0.0, 0.0, 0.0, 0.0, 0.0, 0.0, 0.0, 0.0, 0.0, 0.0, 0.0, 0.0, 0.0, 0.0, 0.0, 0.0, 0.0, 0.0, 0.0, 0.0, 0.0, 0.0, 0.0, 0.0, 0.0, 0.0, 0.0, 0.0, 0.0, 0.0, 0.0, 0.0, 0.0, 0.0, 0.0, 0.0, 0.0, 0.0, 0.0, 0.0, 0.0, 0.0, 0.0, 0.0, 0.0, 0.0, 0.0, 0.0, 0.0, 0.0, 0.0, 0.0, 0.0, 0.0, 0.0, 0.0, 0.0, 0.0, 0.0, 0.0, 0.0, 0.0, 0.0, 0.0, 0.0, 0.0, 0.0, 0.0, 0.0, 0.0, 0.0, 0.0, 0.0, 0.0, 0.0, 0.0, 0.0, 0.0, 0.0, 0.0, 0.0, 0.0, 0.0, 0.0, 0.0, 0.0, 0.0, 0.0, 0.0, 0.0, 0.0, 0.0, 0.0, 0.0, 0.0, 0.0, 0.0, 0.0, 0.0, 0.0, 0.0, 0.0, 0.0, 0.0, 0.0, 0.0, 0.0, 0.0, 0.0, 0.0, 0.0, 0.0, 0.0, 0.0, 0.0, 0.0, 0.0, 0.0, 0.0, 0.0, 0.0, 0.0, 0.0, 0.0, 0.0, 0.0, 0.0, 0.0, 0.0, 0.0, 0.0, 0.0, 0.0, 0.0, 0.0, 0.0, 0.0, 0.0, 0.0, 0.0, 0.0, 0.0, 0.0, 0.0, 0.0, 0.0, 0.0, 0.0, 0.0, 0.0, 0.0, 0.0, 0.0, 0.0, 0.0, 0.0, 0.0, 0.0, 0.0, 0.0, 0.0, 0.0, 0.0, 0.0, 0.0, 0.0, 0.0, 0.0, 0.0, 0.0, 0.0, 0.0, 0.0, 0.0, 0.0, 0.0, 0.0, 0.0, 0.0, 0.0, 0.0, 0.0, 0.0, 0.0, 0.0, 0.0, 0.0, 0.0, 0.0, 0.0, 0.0, 0.0, 0.0, 0.0, 0.0, 0.0, 0.0, 0.0, 0.0, 0.0, 0.0, 0.0, 0.0, 0.0, 0.0, 0.0, 0.0, 0.0, 0.0, 0.0, 0.0, 0.0, 0.0, 0.0, 0.0, 0.0, 0.0, 0.0, 0.0, 0.0, 0.0, 0.0, 0.0, 0.0, 0.0, 0.0, 0.0, 0.0, 0.0, 0.0, 0.0, 0.0, 0.0, 0.0, 0.0, 0.0, 0.0, 0.0, 0.0, 0.0, 0.0, 0.0, 0.0, 0.0, 0.0, 0.0, 0.0, 0.0, 0.0, 0.0, 0.0, 0.0, 0.0, 0.0, 0.0, 0.0, 0.0, 0.0, 0.0, 0.0, 0.0, 0.0, 0.0, 0.0, 0.0, 0.0, 0.0, 0.0, 0.0, 0.0, 0.0, 0.0, 0.0, 0.0, 0.0, 0.0, 0.0, 0.0, 0.0, 0.0, 0.0, 0.0, 0.0, 0.0, 0.0, 0.0, 0.0, 0.0, 0.0, 0.0, 0.0, 0.0, 0.0, 0.0, 0.0, 0.0, 0.0, 0.0, 0.0, 0.0, 0.0, 0.0, 0.0, 0.0, 0.0, 0.0, 0.0, 0.0, 0.0, 0.0, 0.0, 0.0, 0.0, 0.0, 0.0, 0.0, 0.0, 0.0, 0.0, 0.0, 0.0, 0.0, 0.0, 0.0, 0.0, 0.0, 0.0, 0.0, 0.0, 0.0, 0.0, 0.0, 0.0, 0.0, 0.0, 0.0, 0.0, 0.0, 0.0, 0.0, 0.0, 0.0, 0.0, 0.0, 0.0, 0.0, 0.0, 0.0, 0.0, 0.0, 0.0, 0.0, 0.0, 0.0, 0.0, 0.0, 0.0, 0.0, 0.0, 0.0, 0.0, 0.0, 0.0, 0.0, 0.0, 0.0, 0.0, 0.0, 0.0, 0.0, 0.0, 0.0, 0.0, 0.0, 0.0, 0.0, 0.0, 0.0, 0.0, 0.0, 0.0, 0.0, 0.0, 0.0, 0.0, 0.0, 0.0, 0.0, 0.0, 0.0, 0.0, 0.0, 0.0, 0.0, 0.0, 0.0, 0.0, 0.0, 0.0, 0.0, 0.0, 0.0, 0.0, 0.0, 0.0, 0.0, 0.0, 0.0, 0.0, 0.0, 0.0, 0.0, 0.0, 0.0, 0.0, 0.0, 0.0, 0.0, 0.0, 0.0, 0.0, 0.0, 0.0, 0.0, 0.0, 0.0, 0.0, 0.0, 0.0, 0.0, 0.0, 0.0, 0.0, 0.0, 0.0, 0.0, 0.0, 0.0, 0.0, 0.0, 0.0, 0.0, 0.0, 0.0, 0.0, 0.0, 0.0, 0.0, 0.0, 0.0, 0.0, 0.0, 0.0, 0.0, 0.0, 0.0, 0.0, 0.0, 0.0, 0.0, 0.0, 0.0, 0.0, 0.0, 0.0, 0.0, 0.0, 0.0, 0.0, 0.0, 0.0, 0.0, 0.0, 0.0, 0.0, 0.0, 0.0, 0.0, 0.0, 0.0, 0.0, 0.0, 0.0, 0.0, 0.0, 0.0, 0.0, 0.0, 0.0, 0.0, 0.0, 0.0, 0.0, 0.0, 0.0, 0.0, 0.0, 0.0, 0.0, 0.0, 0.0, 0.0, 0.0, 0.0, 0.0, 0.0, 0.0, 0.0, 0.0, 0.0, 0.0, 0.0, 0.0, 0.0, 0.0, 0.0, 0.0, 0.0, 0.0, 0.0, 0.0, 0.0, 0.0, 0.0, 0.0, 0.0, 0.0, 0.0, 0.0, 0.0, 0.0, 0.0, 0.0, 0.0, 0.0, 0.0, 0.0, 0.0, 0.0, 0.0, 0.0, 0.0, 0.0, 0.0, 0.0, 0.0, 0.0, 0.0, 0.0, 0.0, 0.0, 0.0, 0.0, 0.0, 0.0, 0.0, 0.0, 0.0, 0.0, 0.0, 0.0, 0.0, 0.0, 0.0, 0.0, 0.0, 0.0, 0.0, 0.0, 0.0, 0.0, 0.0, 0.0, 0.0, 0.0, 0.0, 0.0, 0.0, 0.0, 0.0, 0.0, 0.0, 0.0, 0.0, 0.0, 0.0, 0.0, 0.0, 0.0, 0.0, 0.0, 0.0, 0.0, 0.0, 0.0, 0.0, 0.0, 0.0, 0.0, 0.0, 0.0, 0.0, 0.0, 0.0, 0.0, 0.0, 0.0, 0.0, 0.0, 0.0, 0.0, 0.0, 0.0, 0.0, 0.0, 0.0, 0.0, 0.0, 0.0, 0.0, 0.0, 0.0, 0.0, 0.0, 0.0, 0.0, 0.0, 0.0, 0.0, 0.0, 0.0, 0.0, 0.0, 0.0, 0.0, 0.0, 0.0, 0.0, 0.0, 0.0, 0.0, 0.0, 0.0, 0.0, 0.0, 0.0, 0.0, 0.0, 0.0, 0.0, 0.0, 0.0, 0.0, 0.0, 0.0, 0.0, 0.0, 0.0, 0.0, 0.0, 0.0, 0.0, 0.0, 0.0, 0.0, 0.0, 0.0, 0.0, 0.0, 0.0, 0.0, 0.0, 0.0, 0.0, 0.0, 0.0, 0.0, 0.0, 0.0, 0.0, 0.0, 0.0, 0.0, 0.0, 0.0, 0.0, 0.0, 0.0, 0.0, 0.0, 0.0, 0.0, 0.0, 0.0, 0.0, 0.0, 0.0, 0.0, 0.0, 0.0, 0.0, 0.0, 0.0, 0.0, 0.0, 0.0, 0.0, 0.0, 0.0, 0.0, 0.0, 0.0, 0.0, 0.0, 0.0, 0.0, 0.0, 0.0, 0.0, 0.0, 0.0, 0.0, 0.0, 0.0, 0.0, 0.0, 0.0, 0.0, 0.0, 0.0, 0.0, 0.0, 0.0, 0.0, 0.0, 0.0, 0.0, 0.0, 0.0, 0.0, 0.0, 0.0, 0.0, 0.0, 0.0, 0.0, 0.0, 0.0, 0.0, 0.0, 0.0, 0.0, 0.0, 0.0, 0.0, 0.0, 0.0, 0.0, 0.0, 0.0, 0.0, 0.0, 0.0, 0.0, 0.0, 0.0, 0.0, 0.0, 0.0, 0.0, 0.0, 0.0, 0.0, 0.0, 0.0, 0.0, 0.0, 0.0, 0.0, 0.0, 0.0, 0.0, 0.0, 0.0, 0.0, 0.0, 0.0, 0.0, 0.0, 0.0, 0.0, 0.0, 0.0, 0.0, 0.0, 0.0, 0.0, 0.0, 0.0, 0.0, 0.0, 0.0, 0.0, 0.0, 0.0, 0.0, 0.0, 0.0, 0.0, 0.0, 0.0, 0.0, 0.0, 0.0, 0.0, 0.0, 0.0, 0.0, 0.0, 0.0, 0.0, 0.0, 0.0, 0.0, 0.0, 0.0, 0.0, 0.0, 0.0, 0.0, 0.0, 0.0, 0.0, 0.0, 0.0, 0.0, 0.0, 0.0, 0.0, 0.0, 0.0, 0.0, 0.0, 0.0, 0.0, 0.0, 0.0, 0.0, 0.0, 0.0, 0.0, 0.0, 0.0, 0.0, 0.0, 0.0, 0.0, 0.0, 0.0, 0.0, 0.0, 0.0, 0.0, 0.0, 0.0, 0.0, 0.0, 0.0, 0.0, 0.0, 0.0, 0.0, 0.0, 0.0, 0.0, 0.0, 0.0, 0.0, 0.0, 0.0, 0.0, 0.0, 0.0, 0.0, 0.0, 0.0, 0.0, 0.0, 0.0, 0.0, 0.0, 0.0, 0.0, 0.0, 0.0, 0.0, 0.0, 0.0, 0.0, 0.0, 0.0, 0.0, 0.0, 0.0, 0.0, 0.0, 0.0, 0.0, 0.0, 0.0, 0.0, 0.0, 0.0, 0.0, 0.0, 0.0, 0.0, 0.0, 0.0, 0.0, 0.0, 0.0, 0.0, 0.0, 0.0, 0.0, 0.0, 0.0, 0.0, 0.0, 0.0, 0.0, 0.0, 0.0, 0.0, 0.0, 0.0, 0.0, 0.0, 0.0, 0.0, 0.0, 0.0, 0.0, 0.0, 0.0, 0.0, 0.0, 0.0, 0.0, 0.0, 0.0, 0.0, 0.0, 0.0, 0.0, 0.0, 0.0, 0.0, 0.0, 0.0, 0.0, 0.0, 0.0, 0.0, 0.0, 0.0, 0.0, 0.0, 0.0, 0.0, 0.0, 0.0, 0.0, 0.0, 0.0, 0.0, 0.0, 0.0, 0.0, 0.0, 0.0, 0.0, 0.0, 0.0, 0.0, 0.0, 0.0, 0.0, 0.0, 0.0, 0.0, 0.0, 0.0, 0.0, 0.0, 0.0, 0.0, 0.0, 0.0, 0.0, 0.0, 0.0, 0.0, 0.0, 0.0, 0.0, 0.0, 0.0, 0.0, 0.0, 0.0, 0.0, 0.0, 0.0, 0.0, 0.0, 0.0, 0.0, 0.0, 0.0, 0.0, 0.0, 0.0, 0.0, 0.0, 0.0, 0.0, 0.0, 0.0, 0.0, 0.0, 0.0, 0.0, 0.0, 0.0, 0.0, 0.0, 0.0, 0.0, 0.0, 0.0, 0.0, 0.0, 0.0, 0.0, 0.0, 0.0, 0.0, 0.0, 0.0, 0.0, 0.0, 0.0, 0.0, 0.0, 0.0, 0.0, 0.0, 0.0, 0.0, 0.0, 0.0, 0.0, 0.0, 0.0, 0.0, 0.0, 0.0, 0.0, 0.0, 0.0, 0.0, 0.0, 0.0, 0.0, 0.0, 0.0, 0.0, 0.0, 0.0, 0.0, 0.0, 0.0, 0.0, 0.0, 0.0, 0.0, 0.0, 0.0, 0.0, 0.0, 0.0, 0.0, 0.0, 0.0, 0.0, 0.0, 0.0, 0.0, 0.0, 0.0, 0.0, 0.0, 0.0, 0.0, 0.0, 0.0, 0.0, 0.0, 0.0, 0.0, 0.0, 0.0, 0.0, 0.0, 0.0, 0.0, 0.0, 0.0, 0.0, 0.0, 0.0, 0.0, 0.0, 0.0, 0.0, 0.0, 0.0, 0.0, 0.0, 0.0, 0.0, 0.0, 0.0, 0.0, 0.0, 0.0, 0.0, 0.0, 0.0, 0.0, 0.0, 0.0, 0.0, 0.0, 0.0, 0.0, 0.0, 0.0, 0.0, 0.0, 0.0, 0.0, 0.0, 0.0, 0.0, 0.0, 0.0, 0.0, 0.0, 0.0, 0.0, 0.0, 0.0, 0.0, 0.0, 0.0, 0.0, 0.0, 0.0, 0.0, 0.0, 0.0, 0.0, 0.0, 0.0, 0.0, 0.0, 0.0, 0.0, 0.0, 0.0, 0.0, 0.0, 0.0, 0.0, 0.0, 0.0, 0.0, 0.0, 0.0, 0.0, 0.0, 0.0, 0.0, 0.0, 0.0, 0.0, 0.0, 0.0, 0.0, 0.0, 0.0, 0.0, 0.0, 0.0, 0.0, 0.0, 0.0, 0.0, 0.0, 0.0, 0.0, 0.0, 0.0, 0.0, 0.0, 0.0, 0.0, 0.0, 0.0, 0.0, 0.0, 0.0, 0.0, 0.0, 0.0, 0.0, 0.0, 0.0, 0.0, 0.0, 0.0, 0.0, 0.0, 0.0, 0.0, 0.0, 0.0, 0.0, 0.0, 0.0, 0.0, 0.0, 0.0, 0.0, 0.0, 0.0, 0.0, 0.0, 0.0, 0.0, 0.0, 0.0, 0.0, 0.0, 0.0, 0.0, 0.0, 0.0, 0.0, 0.0, 0.0, 0.0, 0.0, 0.0, 0.0, 0.0, 0.0, 0.0, 0.0, 0.0, 0.0, 0.0, 0.0, 0.0, 0.0, 0.0, 0.0, 0.0, 0.0, 0.0, 0.0, 0.0, 0.0, 0.0, 0.0, 0.0, 0.0, 0.0, 0.0, 0.0, 0.0, 0.0, 0.0, 0.0, 0.0, 0.0, 0.0, 0.0, 0.0, 0.0, 0.0, 0.0, 0.0, 0.0, 0.0, 0.0, 0.0, 0.0, 0.0, 0.0, 0.0, 0.0, 0.0, 0.0, 0.0, 0.0, 0.0, 0.0, 0.0, 0.0, 0.0, 0.0, 0.0, 0.0, 0.0, 0.0, 0.0, 0.0, 0.0, 0.0, 0.0, 0.0, 0.0, 0.0, 0.0, 0.0, 0.0, 0.0, 0.0, 0.0, 0.0, 0.0, 0.0, 0.0, 0.0, 0.0, 0.0, 0.0, 0.0, 0.0, 0.0, 0.0, 0.0, 0.0, 0.0, 0.0, 0.0, 0.0, 0.0, 0.0, 0.0, 0.0, 0.0, 0.0, 0.0, 0.0, 0.0, 0.0, 0.0, 0.0, 0.0, 0.0, 0.0, 0.0, 0.0, 0.0, 0.0, 0.0, 0.0, 0.0, 0.0, 0.0, 0.0, 0.0, 0.0, 0.0, 0.0, 0.0, 0.0, 0.0, 0.0, 0.0, 0.0, 0.0, 0.0, 0.0, 0.0, 0.0, 0.0, 0.0, 0.0, 0.0, 0.0, 0.0, 0.0, 0.0, 0.0, 0.0, 0.0, 0.0, 0.0, 0.0, 0.0, 0.0, 0.0, 0.0, 0.0, 0.0, 0.0, 0.0, 0.0, 0.0, 0.0, 0.0, 0.0, 0.0, 0.0, 0.0, 0.0, 0.0, 0.0, 0.0, 0.0, 0.0, 0.0, 0.0, 0.0, 0.0, 0.0, 0.0, 0.0, 0.0, 0.0, 0.0, 0.0, 0.0, 0.0, 0.0, 0.0, 0.0, 0.0, 0.0, 0.0, 0.0, 0.0, 0.0, 0.0, 0.0, 0.0, 0.0, 0.0, 0.0, 0.0, 0.0, 0.0, 0.0, 0.0, 0.0, 0.0, 0.0, 0.0, 0.0, 0.0, 0.0, 0.0, 0.0, 0.0, 0.0, 0.0, 0.0, 0.0, 0.0, 0.0, 0.0, 0.0, 0.0, 0.0, 0.0, 0.0, 0.0, 0.0, 0.0, 0.0, 0.0, 0.0, 0.0, 0.0, 0.0, 0.0, 0.0, 0.0, 0.0, 0.0, 0.0, 0.0, 0.0, 0.0, 0.0, 0.0, 0.0, 0.0, 0.0, 0.0, 0.0, 0.0, 0.0, 0.0, 0.0, 0.0, 0.0, 0.0, 0.0, 0.0, 0.0, 0.0, 0.0, 0.0, 0.0, 0.0, 0.0, 0.0, 0.0, 0.0, 0.0, 0.0, 0.0, 0.0, 0.0, 0.0, 0.0, 0.0, 0.0, 0.0, 0.0, 0.0, 0.0, 0.0, 0.0, 0.0, 0.0, 0.0, 0.0, 0.0, 0.0, 0.0, 0.0, 0.0, 0.0, 0.0, 0.0, 0.0, 0.0, 0.0, 0.0, 0.0, 0.0, 0.0, 0.0, 0.0, 0.0, 0.0, 0.0, 0.0, 0.0, 0.0, 0.0, 0.0, 0.0, 0.0, 0.0, 0.0, 0.0, 0.0, 0.0, 0.0, 0.0, 0.0, 0.0, 0.0, 0.0, 0.0, 0.0, 0.0, 0.0, 0.0, 0.0, 0.0, 0.0, 0.0, 0.0, 0.0, 0.0, 0.0, 0.0, 0.0, 0.0, 0.0, 0.0, 0.0, 0.0, 0.0, 0.0, 0.0, 0.0, 0.0, 0.0, 0.0, 0.0, 0.0, 0.0, 0.0, 0.0, 0.0, 0.0, 0.0, 0.0, 0.0, 0.0, 0.0, 0.0, 0.0, 0.0, 0.0, 0.0, 0.0, 0.0, 0.0, 0.0, 0.0, 0.0, 0.0, 0.0, 0.0, 0.0, 0.0, 0.0, 0.0, 0.0, 0.0, 0.0, 0.0, 0.0, 0.0, 0.0, 0.0, 0.0, 0.0, 0.0, 0.0, 0.0, 0.0, 0.0, 0.0, 0.0, 0.0, 0.0, 0.0, 0.0, 0.0, 0.0, 0.0, 0.0, 0.0, 0.0, 0.0, 0.0, 0.0, 0.0, 0.0, 0.0, 0.0, 0.0, 0.0, 0.0, 0.0, 0.0, 0.0, 0.0, 0.0, 0.0, 0.0, 0.0, 0.0, 0.0, 0.0, 0.0, 0.0, 0.0, 0.0, 0.0, 0.0, 0.0, 0.0, 0.0, 0.0, 0.0, 0.0, 0.0, 0.0, 0.0, 0.0, 0.0, 0.0, 0.0, 0.0, 0.0, 0.0, 0.0, 0.0, 0.0, 0.0, 0.0, 0.0, 0.0, 0.0, 0.0, 0.0, 0.0, 0.0, 0.0, 0.0, 0.0, 0.0, 0.0, 0.0, 0.0, 0.0, 0.0, 0.0, 0.0, 0.0, 0.0, 0.0, 0.0, 0.0, 0.0, 0.0, 0.0, 0.0, 0.0, 0.0, 0.0, 0.0, 0.0, 0.0, 0.0, 0.0, 0.0, 0.0, 0.0, 0.0, 0.0, 0.0, 0.0, 0.0, 0.0, 0.0, 0.0, 0.0, 0.0, 0.0, 0.0, 0.0, 0.0, 0.0, 0.0, 0.0, 0.0, 0.0, 0.0, 0.0, 0.0, 0.0, 0.0, 0.0, 0.0, 0.0, 0.0, 0.0, 0.0, 0.0, 0.0, 0.0, 0.0, 0.0, 0.0, 0.0, 0.0, 0.0, 0.0, 0.0, 0.0, 0.0, 0.0, 0.0, 0.0, 0.0, 0.0, 0.0, 0.0, 0.0, 0.0, 0.0, 0.0, 0.0, 0.0, 0.0, 0.0, 0.0, 0.0, 0.0, 0.0, 0.0, 0.0, 0.0, 0.0, 0.0, 0.0, 0.0, 0.0, 0.0, 0.0, 0.0, 0.0, 0.0, 0.0, 0.0, 0.0, 0.0, 0.0, 0.0, 0.0, 0.0, 0.0, 0.0, 0.0, 0.0, 0.0, 0.0, 0.0, 0.0, 0.0, 0.0, 0.0, 0.0, 0.0, 0.0, 0.0, 0.0, 0.0, 0.0, 0.0, 0.0, 0.0, 0.0, 0.0, 0.0, 0.0, 0.0, 0.0, 0.0, 0.0, 0.0, 0.0, 0.0, 0.0, 0.0, 0.0, 0.0, 0.0, 0.0, 0.0, 0.0, 0.0, 0.0, 0.0, 0.0, 0.0, 0.0, 0.0, 0.0, 0.0, 0.0, 0.0, 0.0, 0.0, 0.0, 0.0, 0.0, 0.0, 0.0, 0.0, 0.0, 0.0, 0.0, 0.0, 0.0, 0.0, 0.0, 0.0, 0.0, 0.0, 0.0, 0.0, 0.0, 0.0, 0.0, 0.0, 0.0, 0.0, 0.0, 0.0, 0.0, 0.0, 0.0, 0.0, 0.0, 0.0, 0.0, 0.0, 0.0, 0.0, 0.0, 0.0, 0.0, 0.0, 0.0, 0.0, 0.0, 0.0, 0.0, 0.0, 0.0, 0.0, 0.0, 0.0, 0.0, 0.0, 0.0, 0.0, 0.0, 0.0, 0.0, 0.0, 0.0, 0.0, 0.0, 0.0, 0.0, 0.0, 0.0, 0.0, 0.0, 0.0, 0.0, 0.0, 0.0, 0.0, 0.0, 0.0, 0.0, 0.0, 0.0, 0.0, 0.0, 0.0, 0.0, 0.0, 0.0, 0.0, 0.0, 0.0, 0.0, 0.0, 0.0, 0.0, 0.0, 0.0, 0.0, 0.0, 0.0, 0.0, 0.0, 0.0, 0.0, 0.0, 0.0, 0.0, 0.0, 0.0, 0.0, 0.0, 0.0, 0.0, 0.0, 0.0, 0.0, 0.0, 0.0, 0.0, 0.0, 0.0, 0.0, 0.0, 0.0, 0.0, 0.0, 0.0, 0.0, 0.0, 0.0, 0.0, 0.0, 0.0, 0.0, 0.0, 0.0, 0.0, 0.0, 0.0, 0.0, 0.0, 0.0, 0.0, 0.0, 0.0, 0.0, 0.0, 0.0, 0.0, 0.0, 0.0, 0.0, 0.0, 0.0, 0.0, 0.0, 0.0, 0.0, 0.0, 0.0, 0.0, 0.0, 0.0, 0.0, 0.0, 0.0, 0.0, 0.0, 0.0, 0.0, 0.0, 0.0, 0.0, 0.0, 0.0, 0.0, 0.0, 0.0, 0.0, 0.0, 0.0, 0.0, 0.0, 0.0, 0.0, 0.0, 0.0, 0.0, 0.0, 0.0, 0.0, 0.0, 0.0, 0.0, 0.0, 0.0, 0.0, 0.0, 0.0, 0.0, 0.0, 0.0, 0.0, 0.0, 0.0, 0.0, 0.0, 0.0, 0.0, 0.0, 0.0, 0.0, 0.0, 0.0, 0.0, 0.0, 0.0, 0.0, 0.0, 0.0, 0.0, 0.0, 0.0, 0.0, 0.0, 0.0, 0.0, 0.0, 0.0, 0.0, 0.0, 0.0, 0.0, 0.0, 0.0, 0.0, 0.0, 0.0, 0.0, 0.0, 0.0, 0.0, 0.0, 0.0, 0.0, 0.0, 0.0, 0.0, 0.0, 0.0, 0.0, 0.0, 0.0, 0.0, 0.0, 0.0, 0.0, 0.0, 0.0, 0.0, 0.0, 0.0, 0.0, 0.0, 0.0, 0.0, 0.0, 0.0, 0.0, 0.0, 0.0, 0.0, 0.0, 0.0, 0.0, 0.0, 0.0, 0.0, 0.0, 0.0, 0.0, 0.0, 0.0, 0.0, 0.0, 0.0, 0.0, 0.0, 0.0, 0.0, 0.0, 0.0, 0.0, 0.0, 0.0, 0.0, 0.0, 0.0, 0.0, 0.0, 0.0, 0.0, 0.0, 0.0, 0.0, 0.0, 0.0, 0.0, 0.0, 0.0, 0.0, 0.0, 0.0, 0.0, 0.0, 0.0, 0.0, 0.0, 0.0, 0.0, 0.0, 0.0, 0.0, 0.0, 0.0, 0.0, 0.0, 0.0, 0.0, 0.0, 0.0, 0.0, 0.0, 0.0, 0.0, 0.0, 0.0, 0.0, 0.0, 0.0, 0.0, 0.0, 0.0, 0.0, 0.0, 0.0, 0.0, 0.0, 0.0, 0.0, 0.0, 0.0, 0.0, 0.0, 0.0, 0.0, 0.0, 0.0, 0.0, 0.0, 0.0, 0.0, 0.0, 0.0, 0.0, 0.0, 0.0, 0.0, 0.0, 0.0, 0.0, 0.0, 0.0, 0.0, 0.0, 0.0, 0.0, 0.0, 0.0, 0.0, 0.0, 0.0, 0.0, 0.0, 0.0, 0.0, 0.0, 0.0, 0.0, 0.0, 0.0, 0.0, 0.0, 0.0, 0.0, 0.0, 0.0, 0.0, 0.0, 0.0, 0.0, 0.0, 0.0, 0.0, 0.0, 0.0, 0.0, 0.0, 0.0, 0.0, 0.0, 0.0, 0.0, 0.0, 0.0, 0.0, 0.0, 0.0, 0.0, 0.0, 0.0, 0.0, 0.0, 0.0, 0.0, 0.0, 0.0, 0.0, 0.0, 0.0, 0.0, 0.0, 0.0, 0.0, 0.0, 0.0, 0.0, 0.0, 0.0, 0.0, 0.0, 0.0, 0.0, 0.0, 0.0, 0.0, 0.0, 0.0, 0.0, 0.0, 0.0, 0.0, 0.0, 0.0, 0.0, 0.0, 0.0, 0.0, 0.0, 0.0, 0.0, 0.0, 0.0, 0.0, 0.0, 0.0, 0.0, 0.0, 0.0, 0.0, 0.0, 0.0, 0.0, 0.0, 0.0, 0.0, 0.0, 0.0, 0.0, 0.0, 0.0, 0.0, 0.0, 0.0, 0.0, 0.0, 0.0, 0.0, 0.0, 0.0, 0.0, 0.0, 0.0, 0.0, 0.0, 0.0, 0.0, 0.0, 0.0, 0.0, 0.0, 0.0, 0.0, 0.0, 0.0, 0.0, 0.0, 0.0, 0.0, 0.0, 0.0, 0.0, 0.0, 0.0, 0.0, 0.0, 0.0, 0.0, 0.0, 0.0, 0.0, 0.0, 0.0, 0.0, 0.0, 0.0, 0.0, 0.0, 0.0, 0.0, 0.0, 0.0, 0.0, 0.0, 0.0, 0.0, 0.0, 0.0, 0.0, 0.0, 0.0, 0.0, 0.0, 0.0, 0.0, 0.0, 0.0, 0.0, 0.0, 0.0, 0.0, 0.0, 0.0, 0.0, 0.0, 0.0, 0.0, 0.0, 0.0, 0.0, 0.0, 0.0, 0.0, 0.0, 0.0, 0.0, 0.0, 0.0, 0.0, 0.0, 0.0, 0.0, 0.0, 0.0, 0.0, 0.0, 0.0, 0.0, 0.0, 0.0, 0.0, 0.0, 0.0, 0.0, 0.0, 0.0, 0.0, 0.0, 0.0, 0.0, 0.0, 0.0, 0.0, 0.0, 0.0, 0.0, 0.0, 0.0, 0.0, 0.0, 0.0, 0.0, 0.0, 0.0, 0.0, 0.0, 0.0, 0.0, 0.0, 0.0, 0.0, 0.0, 0.0, 0.0, 0.0, 0.0, 0.0, 0.0, 0.0, 0.0, 0.0, 0.0, 0.0, 0.0, 0.0, 0.0, 0.0, 0.0, 0.0, 0.0, 0.0, 0.0, 0.0, 0.0, 0.0, 0.0, 0.0, 0.0, 0.0, 0.0, 0.0, 0.0, 0.0, 0.0, 0.0, 0.0, 0.0, 0.0, 0.0, 0.0, 0.0, 0.0, 0.0, 0.0, 0.0, 0.0, 0.0, 0.0, 0.0, 0.0, 0.0, 0.0, 0.0, 0.0, 0.0, 0.0, 0.0, 0.0, 0.0, 0.0, 0.0, 0.0, 0.0, 0.0, 0.0, 0.0, 0.0, 0.0, 0.0, 0.0, 0.0, 0.0, 0.0, 0.0, 0.0, 0.0, 0.0, 0.0, 0.0, 0.0, 0.0, 0.0, 0.0, 0.0, 0.0, 0.0, 0.0, 0.0, 0.0, 0.0, 0.0, 0.0, 0.0, 0.0, 0.0, 0.0, 0.0, 0.0, 0.0, 0.0, 0.0, 0.0, 0.0, 0.0, 0.0, 0.0, 0.0, 0.0, 0.0, 0.0, 0.0, 0.0, 0.0, 0.0, 0.0, 0.0, 0.0, 0.0, 0.0, 0.0, 0.0, 0.0, 0.0, 0.0, 0.0, 0.0, 0.0, 0.0, 0.0, 0.0, 0.0, 0.0, 0.0, 0.0, 0.0, 0.0, 0.0, 0.0, 0.0, 0.0, 0.0, 0.0, 0.0, 0.0, 0.0, 0.0, 0.0, 0.0, 0.0, 0.0, 0.0, 0.0, 0.0, 0.0, 0.0, 0.0, 0.0, 0.0, 0.0, 0.0, 0.0, 0.0, 0.0, 0.0, 0.0, 0.0, 0.0, 0.0, 0.0, 0.0, 0.0, 0.0, 0.0, 0.0, 0.0, 0.0, 0.0, 0.0, 0.0, 0.0, 0.0, 0.0, 0.0, 0.0, 0.0, 0.0, 0.0, 0.0, 0.0, 0.0, 0.0, 0.0, 0.0, 0.0, 0.0, 0.0, 0.0, 0.0, 0.0, 0.0, 0.0, 0.0, 0.0, 0.0, 0.0, 0.0, 0.0, 0.0, 0.0, 0.0, 0.0, 0.0, 0.0, 0.0, 0.0, 0.0, 0.0, 0.0, 0.0, 0.0, 0.0, 0.0, 0.0, 0.0, 0.0, 0.0, 0.0, 0.0, 0.0, 0.0, 0.0, 0.0, 0.0, 0.0, 0.0, 0.0, 0.0, 0.0, 0.0, 0.0, 0.0, 0.0, 0.0, 0.0, 0.0, 0.0, 0.0, 0.0, 0.0, 0.0, 0.0, 0.0, 0.0, 0.0, 0.0, 0.0, 0.0, 0.0, 0.0, 0.0, 0.0, 0.0, 0.0, 0.0, 0.0, 0.0, 0.0, 0.0, 0.0, 0.0, 0.0, 0.0, 0.0, 0.0, 0.0, 0.0, 0.0, 0.0, 0.0, 0.0, 0.0, 0.0, 0.0, 0.0, 0.0, 0.0, 0.0, 0.0, 0.0, 0.0, 0.0, 0.0, 0.0, 0.0, 0.0, 0.0, 0.0, 0.0, 0.0, 0.0, 0.0, 0.0, 0.0, 0.0, 0.0, 0.0, 0.0, 0.0, 0.0, 0.0, 0.0, 0.0, 0.0, 0.0, 0.0, 0.0, 0.0, 0.0, 0.0, 0.0, 0.0, 0.0, 0.0, 0.0, 0.0, 0.0, 0.0, 0.0, 0.0, 0.0, 0.0, 0.0, 0.0, 0.0, 0.0, 0.0, 0.0, 0.0, 0.0, 0.0, 0.0, 0.0, 0.0, 0.0, 0.0, 0.0, 0.0, 0.0, 0.0, 0.0, 0.0, 0.0, 0.0, 0.0, 0.0, 0.0, 0.0, 0.0, 0.0, 0.0, 0.0, 0.0, 0.0, 0.0, 0.0, 0.0, 0.0, 0.0, 0.0, 0.0, 0.0, 0.0, 0.0, 0.0, 0.0, 0.0, 0.0, 0.0, 0.0, 0.0, 0.0, 0.0, 0.0, 0.0, 0.0, 0.0, 0.0, 0.0, 0.0, 0.0, 0.0, 0.0, 0.0, 0.0, 0.0, 0.0, 0.0, 0.0, 0.0, 0.0, 0.0, 0.0, 0.0, 0.0, 0.0, 0.0, 0.0, 0.0, 0.0, 0.0, 0.0, 0.0, 0.0, 0.0, 0.0, 0.0, 0.0, 0.0, 0.0, 0.0, 0.0, 0.0, 0.0, 0.0, 0.0, 0.0, 0.0, 0.0, 0.0, 0.0, 0.0, 0.0, 0.0, 0.0, 0.0, 0.0, 0.0, 0.0, 0.0, 0.0, 0.0, 0.0, 0.0, 0.0, 0.0, 0.0, 0.0, 0.0, 0.0, 0.0, 0.0, 0.0, 0.0, 0.0, 0.0, 0.0, 0.0, 0.0, 0.0, 0.0, 0.0, 0.0, 0.0, 0.0, 0.0, 0.0, 0.0, 0.0, 0.0, 0.0, 0.0, 0.0, 0.0, 0.0, 0.0, 0.0, 0.0, 0.0, 0.0, 0.0, 0.0, 0.0, 0.0, 0.0, 0.0, 0.0, 0.0, 0.0, 0.0, 0.0, 0.0, 0.0, 0.0, 0.0, 0.0, 0.0, 0.0, 0.0, 0.0, 0.0, 0.0, 0.0, 0.0, 0.0, 0.0, 0.0, 0.0, 0.0, 0.0, 0.0, 0.0, 0.0, 0.0, 0.0, 0.0, 0.0, 0.0, 0.0, 0.0, 0.0, 0.0, 0.0, 0.0, 0.0, 0.0, 0.0, 0.0, 0.0, 0.0, 0.0, 0.0, 0.0, 0.0, 0.0, 0.0, 0.0, 0.0, 0.0, 0.0, 0.0, 0.0, 0.0, 0.0, 0.0, 0.0, 0.0, 0.0, 0.0, 0.0, 0.0, 0.0, 0.0, 0.0, 0.0, 0.0, 0.0, 0.0, 0.0, 0.0, 0.0, 0.0, 0.0, 0.0, 0.0, 0.0, 0.0, 0.0, 0.0, 0.0, 0.0, 0.0, 0.0, 0.0, 0.0, 0.0, 0.0, 0.0, 0.0, 0.0, 0.0, 0.0, 0.0, 0.0, 0.0, 0.0, 0.0, 0.0, 0.0, 0.0, 0.0, 0.0, 0.0, 0.0, 0.0, 0.0, 0.0, 0.0, 0.0, 0.0, 0.0, 0.0, 0.0, 0.0, 0.0, 0.0, 0.0, 0.0, 0.0, 0.0, 0.0, 0.0, 0.0, 0.0, 0.0, 0.0, 0.0, 0.0, 0.0, 0.0, 0.0, 0.0, 0.0, 0.0, 0.0, 0.0, 0.0, 0.0, 0.0, 0.0, 0.0, 0.0, 0.0, 0.0, 0.0, 0.0, 0.0, 0.0, 0.0, 0.0, 0.0, 0.0, 0.0, 0.0, 0.0, 0.0, 0.0, 0.0, 0.0, 0.0, 0.0, 0.0, 0.0, 0.0, 0.0, 0.0, 0.0, 0.0, 0.0, 0.0, 0.0, 0.0, 0.0, 0.0, 0.0, 0.0, 0.0, 0.0, 0.0, 0.0, 0.0, 0.0, 0.0, 0.0, 0.0, 0.0, 0.0, 0.0, 0.0, 0.0, 0.0, 0.0, 0.0, 0.0, 0.0, 0.0, 0.0, 0.0, 0.0, 0.0, 0.0, 0.0, 0.0, 0.0, 0.0, 0.0, 0.0, 0.0, 0.0, 0.0, 0.0, 0.0, 0.0, 0.0, 0.0, 0.0, 0.0, 0.0, 0.0, 0.0, 0.0, 0.0, 0.0, 0.0, 0.0, 0.0, 0.0, 0.0, 0.0, 0.0, 0.0, 0.0, 0.0, 0.0, 0.0, 0.0, 0.0, 0.0, 0.0, 0.0, 0.0, 0.0, 0.0, 0.0, 0.0, 0.0, 0.0, 0.0, 0.0, 0.0, 0.0, 0.0, 0.0, 0.0, 0.0, 0.0, 0.0, 0.0, 0.0, 0.0, 0.0, 0.0, 0.0, 0.0, 0.0, 0.0, 0.0, 0.0, 0.0, 0.0, 0.0, 0.0, 0.0, 0.0, 0.0, 0.0, 0.0, 0.0, 0.0, 0.0, 0.0, 0.0, 0.0, 0.0, 0.0, 0.0, 0.0, 0.0, 0.0, 0.0, 0.0, 0.0, 0.0, 0.0, 0.0, 0.0, 0.0, 0.0, 0.0, 0.0, 0.0, 0.0, 0.0, 0.0, 0.0, 0.0, 0.0, 0.0, 0.0, 0.0, 0.0, 0.0, 0.0, 0.0, 0.0, 0.0, 0.0, 0.0, 0.0, 0.0, 0.0, 0.0, 0.0, 0.0, 0.0, 0.0, 0.0, 0.0, 0.0, 0.0, 0.0, 0.0, 0.0, 0.0, 0.0, 0.0, 0.0, 0.0, 0.0, 0.0, 0.0, 0.0, 0.0, 0.0, 0.0, 0.0, 0.0, 0.0, 0.0, 0.0, 0.0, 0.0, 0.0, 0.0, 0.0, 0.0, 0.0, 0.0, 0.0, 0.0, 0.0, 0.0, 0.0, 0.0, 0.0, 0.0, 0.0, 0.0, 0.0, 0.0, 0.0, 0.0, 0.0, 0.0, 0.0, 0.0, 0.0, 0.0, 0.0, 0.0, 0.0, 0.0, 0.0, 0.0, 0.0, 0.0, 0.0, 0.0, 0.0, 0.0, 0.0, 0.0, 0.0, 0.0, 0.0, 0.0, 0.0, 0.0, 0.0, 0.0, 0.0, 0.0, 0.0, 0.0, 0.0, 0.0, 0.0, 0.0, 0.0, 0.0, 0.0, 0.0, 0.0, 0.0, 0.0, 0.0, 0.0, 0.0, 0.0, 0.0, 0.0, 0.0, 0.0, 0.0, 0.0, 0.0, 0.0, 0.0, 0.0, 0.0, 0.0, 0.0, 0.0, 0.0, 0.0, 0.0, 0.0, 0.0, 0.0, 0.0, 0.0, 0.0, 0.0, 0.0, 0.0, 0.0, 0.0, 0.0, 0.0, 0.0, 0.0, 0.0, 0.0, 0.0, 0.0, 0.0, 0.0, 0.0, 0.0, 0.0, 0.0, 0.0, 0.0, 0.0, 0.0, 0.0, 0.0, 0.0, 0.0, 0.0, 0.0, 0.0, 0.0, 0.0, 0.0, 0.0, 0.0, 0.0, 0.0, 0.0, 0.0, 0.0, 0.0, 0.0, 0.0, 0.0, 0.0, 0.0, 0.0, 0.0, 0.0, 0.0, 0.0, 0.0, 0.0, 0.0, 0.0, 0.0, 0.0, 0.0, 0.0, 0.0, 0.0, 0.0, 0.0, 0.0, 0.0, 0.0, 0.0, 0.0, 0.0, 0.0, 0.0, 0.0, 0.0, 0.0, 0.0, 0.0, 0.0, 0.0, 0.0, 0.0, 0.0, 0.0, 0.0, 0.0, 0.0, 0.0, 0.0, 0.0, 0.0, 0.0, 0.0, 0.0, 0.0, 0.0, 0.0, 0.0, 0.0, 0.0, 0.0, 0.0, 0.0, 0.0, 0.0, 0.0, 0.0, 0.0, 0.0, 0.0, 0.0, 0.0, 0.0, 0.0, 0.0, 0.0, 0.0, 0.0, 0.0, 0.0, 0.0, 0.0, 0.0, 0.0, 0.0, 0.0, 0.0, 0.0, 0.0, 0.0, 0.0, 0.0, 0.0, 0.0, 0.0, 0.0, 0.0, 0.0, 0.0, 0.0, 0.0, 0.0, 0.0, 0.0, 0.0, 0.0, 0.0, 0.0, 0.0, 0.0, 0.0, 0.0, 0.0, 0.0, 0.0, 0.0, 0.0, 0.0, 0.0, 0.0, 0.0, 0.0, 0.0, 0.0, 0.0, 0.0, 0.0, 0.0, 0.0, 0.0, 0.0, 0.0, 0.0, 0.0, 0.0, 0.0, 0.0, 0.0, 0.0, 0.0, 0.0, 0.0, 0.0, 0.0, 0.0, 0.0, 0.0, 0.0, 0.0, 0.0, 0.0, 0.0, 0.0, 0.0, 0.0, 0.0, 0.0, 0.0, 0.0, 0.0, 0.0, 0.0, 0.0, 0.0, 0.0, 0.0, 0.0, 0.0, 0.0, 0.0, 0.0, 0.0, 0.0, 0.0, 0.0, 0.0, 0.0, 0.0, 0.0, 0.0, 0.0, 0.0, 0.0, 0.0, 0.0, 0.0, 0.0, 0.0, 0.0, 0.0, 0.0, 0.0, 0.0, 0.0, 0.0, 0.0, 0.0, 0.0, 0.0, 0.0, 0.0, 0.0, 0.0, 0.0, 0.0, 0.0, 0.0, 0.0, 0.0, 0.0, 0.0, 0.0, 0.0, 0.0, 0.0, 0.0, 0.0, 0.0, 0.0, 0.0, 0.0, 0.0, 0.0, 0.0, 0.0, 0.0, 0.0, 0.0, 0.0, 0.0, 0.0, 0.0, 0.0, 0.0, 0.0, 0.0, 0.0, 0.0, 0.0, 0.0, 0.0, 0.0, 0.0, 0.0, 0.0, 0.0, 0.0, 0.0, 0.0, 0.0, 0.0, 0.0, 0.0, 0.0, 0.0, 0.0, 0.0, 0.0, 0.0, 0.0, 0.0, 0.0, 0.0, 0.0, 0.0, 0.0, 0.0, 0.0, 0.0, 0.0, 0.0, 0.0, 0.0, 0.0, 0.0, 0.0, 0.0, 0.0, 0.0, 0.0, 0.0, 0.0, 0.0, 0.0, 0.0, 0.0, 0.0, 0.0, 0.0, 0.0, 0.0, 0.0, 0.0, 0.0, 0.0, 0.0, 0.0, 0.0, 0.0, 0.0, 0.0, 0.0, 0.0, 0.0, 0.0, 0.0, 0.0, 0.0, 0.0, 0.0, 0.0, 0.0, 0.0, 0.0, 0.0, 0.0, 0.0, 0.0, 0.0, 0.0, 0.0, 0.0, 0.0, 0.0, 0.0, 0.0, 0.0, 0.0, 0.0, 0.0, 0.0, 0.0, 0.0, 0.0, 0.0, 0.0, 0.0, 0.0, 0.0, 0.0, 0.0, 0.0, 0.0, 0.0, 0.0, 0.0, 0.0, 0.0, 0.0, 0.0, 0.0, 0.0, 0.0, 0.0, 0.0, 0.0, 0.0, 0.0, 0.0, 0.0, 0.0, 0.0, 0.0, 0.0, 0.0, 0.0, 0.0, 0.0, 0.0, 0.0, 0.0, 0.0, 0.0, 0.0, 0.0, 0.0, 0.0, 0.0, 0.0, 0.0, 0.0, 0.0, 0.0, 0.0, 0.0, 0.0, 0.0, 0.0, 0.0, 0.0, 0.0, 0.0, 0.0, 0.0, 0.0, 0.0, 0.0, 0.0, 0.0, 0.0, 0.0, 0.0, 0.0, 0.0, 0.0, 0.0, 0.0, 0.0, 0.0, 0.0, 0.0, 0.0, 0.0, 0.0, 0.0, 0.0, 0.0, 0.0, 0.0, 0.0, 0.0, 0.0, 0.0, 0.0, 0.0, 0.0, 0.0, 0.0, 0.0, 0.0, 0.0, 0.0, 0.0, 0.0, 0.0, 0.0, 0.0, 0.0, 0.0, 0.0, 0.0, 0.0, 0.0, 0.0, 0.0, 0.0, 0.0, 0.0, 0.0, 0.0, 0.0, 0.0, 0.0, 0.0, 0.0, 0.0, 0.0, 0.0, 0.0, 0.0, 0.0, 0.0, 0.0, 0.0, 0.0, 0.0, 0.0, 0.0, 0.0, 0.0, 0.0, 0.0, 0.0, 0.0, 0.0, 0.0, 0.0, 0.0, 0.0, 0.0, 0.0, 0.0, 0.0, 0.0, 0.0, 0.0, 0.0, 0.0, 0.0, 0.0, 0.0, 0.0, 0.0, 0.0, 0.0, 0.0, 0.0, 0.0, 0.0, 0.0, 0.0, 0.0, 0.0, 0.0, 0.0, 0.0, 0.0, 0.0, 0.0, 0.0, 0.0, 0.0, 0.0, 0.0, 0.0, 0.0, 0.0, 0.0, 0.0, 0.0, 0.0, 0.0, 0.0, 0.0, 0.0, 0.0, 0.0, 0.0, 0.0, 0.0, 0.0, 0.0, 0.0, 0.0, 0.0, 0.0, 0.0, 0.0, 0.0, 0.0, 0.0, 0.0, 0.0, 0.0, 0.0, 0.0, 0.0, 0.0, 0.0, 0.0, 0.0, 0.0, 0.0, 0.0, 0.0, 0.0, 0.0, 0.0, 0.0, 0.0, 0.0, 0.0, 0.0, 0.0, 0.0, 0.0, 0.0, 0.0, 0.0, 0.0, 0.0, 0.0, 0.0, 0.0, 0.0, 0.0, 0.0, 0.0, 0.0, 0.0, 0.0, 0.0, 0.0, 0.0, 0.0, 0.0, 0.0, 0.0, 0.0, 0.0, 0.0, 0.0, 0.0, 0.0, 0.0, 0.0, 0.0, 0.0, 0.0, 0.0, 0.0, 0.0, 0.0, 0.0, 0.0, 0.0, 0.0, 0.0, 0.0, 0.0, 0.0, 0.0, 0.0, 0.0, 0.0, 0.0, 0.0, 0.0, 0.0, 0.0, 0.0, 0.0, 0.0, 0.0, 0.0, 0.0, 0.0, 0.0, 0.0, 0.0, 0.0, 0.0, 0.0, 0.0, 0.0, 0.0, 0.0, 0.0, 0.0, 0.0, 0.0, 0.0, 0.0, 0.0, 0.0, 0.0, 0.0, 0.0, 0.0, 0.0, 0.0, 0.0, 0.0, 0.0, 0.0, 0.0, 0.0, 0.0, 0.0, 0.0, 0.0, 0.0, 0.0, 0.0, 0.0, 0.0, 0.0, 0.0, 0.0, 0.0, 0.0, 0.0, 0.0, 0.0, 0.0, 0.0, 0.0, 0.0, 0.0, 0.0, 0.0, 0.0, 0.0, 0.0, 0.0, 0.0, 0.0, 0.0, 0.0, 0.0, 0.0, 0.0, 0.0, 0.0, 0.0, 0.0, 0.0, 0.0, 0.0, 0.0, 0.0, 0.0, 0.0, 0.0, 0.0, 0.0, 0.0, 0.0, 0.0, 0.0, 0.0, 0.0, 0.0, 0.0, 0.0, 0.0, 0.0, 0.0, 0.0, 0.0, 0.0, 0.0, 0.0, 0.0, 0.0, 0.0, 0.0, 0.0, 0.0, 0.0, 0.0, 0.0, 0.0, 0.0, 0.0, 0.0, 0.0, 0.0, 0.0, 0.0, 0.0, 0.0, 0.0, 0.0, 0.0, 0.0, 0.0, 0.0, 0.0, 0.0, 0.0, 0.0, 0.0, 0.0, 0.0, 0.0, 0.0, 0.0, 0.0, 0.0, 0.0, 0.0, 0.0, 0.0, 0.0, 0.0, 0.0, 0.0, 0.0, 0.0, 0.0, 0.0, 0.0, 0.0, 0.0, 0.0, 0.0, 0.0, 0.0, 0.0, 0.0, 0.0, 0.0, 0.0, 0.0, 0.0, 0.0, 0.0, 0.0, 0.0, 0.0, 0.0, 0.0, 0.0, 0.0, 0.0, 0.0, 0.0, 0.0, 0.0, 0.0, 0.0, 0.0, 0.0, 0.0, 0.0, 0.0, 0.0, 0.0, 0.0, 0.0, 0.0, 0.0, 0.0, 0.0, 0.0, 0.0, 0.0, 0.0, 0.0, 0.0, 0.0, 0.0, 0.0, 0.0, 0.0, 0.0, 0.0, 0.0, 0.0, 0.0, 0.0, 0.0, 0.0, 0.0, 0.0, 0.0, 0.0, 0.0, 0.0, 0.0, 0.0, 0.0, 0.0, 0.0, 0.0, 0.0, 0.0, 0.0, 0.0, 0.0, 0.0, 0.0, 0.0, 0.0, 0.0, 0.0, 0.0, 0.0, 0.0, 0.0, 0.0, 0.0, 0.0, 0.0, 0.0, 0.0, 0.0, 0.0, 0.0, 0.0, 0.0, 0.0, 0.0, 0.0, 0.0, 0.0, 0.0, 0.0, 0.0, 0.0, 0.0, 0.0, 0.0, 0.0, 0.0, 0.0, 0.0, 0.0, 0.0, 0.0, 0.0, 0.0, 0.0, 0.0, 0.0, 0.0, 0.0, 0.0, 0.0, 0.0, 0.0, 0.0, 0.0, 0.0, 0.0, 0.0, 0.0, 0.0, 0.0, 0.0, 0.0, 0.0, 0.0, 0.0, 0.0, 0.0, 0.0, 0.0, 0.0, 0.0, 0.0, 0.0, 0.0, 0.0, 0.0, 0.0, 0.0, 0.0, 0.0, 0.0, 0.0, 0.0, 0.0, 0.0, 0.0, 0.0, 0.0, 0.0, 0.0, 0.0, 0.0, 0.0, 0.0, 0.0, 0.0, 0.0, 0.0, 0.0, 0.0, 0.0, 0.0, 0.0, 0.0, 0.0, 0.0, 0.0, 0.0, 0.0, 0.0, 0.0, 0.0, 0.0, 0.0, 0.0, 0.0, 0.0, 0.0, 0.0, 0.0, 0.0, 0.0, 0.0, 0.0, 0.0, 0.0, 0.0, 0.0, 0.0, 0.0, 0.0, 0.0, 0.0, 0.0, 0.0, 0.0, 0.0, 0.0, 0.0, 0.0, 0.0, 0.0, 0.0, 0.0, 0.0, 0.0, 0.0, 0.0, 0.0, 0.0, 0.0, 0.0, 0.0, 0.0, 0.0, 0.0, 0.0, 0.0, 0.0, 0.0, 0.0, 0.0, 0.0, 0.0, 0.0, 0.0, 0.0, 0.0, 0.0, 0.0, 0.0, 0.0, 0.0, 0.0, 0.0, 0.0, 0.0, 0.0, 0.0, 0.0, 0.0, 0.0, 0.0, 0.0, 0.0, 0.0, 0.0, 0.0, 0.0, 0.0, 0.0, 0.0, 0.0, 0.0, 0.0, 0.0, 0.0, 0.0, 0.0, 0.0, 0.0, 0.0, 0.0, 0.0, 0.0, 0.0, 0.0, 0.0, 0.0, 0.0, 0.0, 0.0, 0.0, 0.0, 0.0, 0.0, 0.0, 0.0, 0.0, 0.0, 0.0, 0.0, 0.0, 0.0, 0.0, 0.0, 0.0, 0.0, 0.0, 0.0, 0.0, 0.0, 0.0, 0.0, 0.0, 0.0, 0.0, 0.0, 0.0, 0.0, 0.0, 0.0, 0.0, 0.0, 0.0, 0.0, 0.0, 0.0, 0.0, 0.0, 0.0, 0.0, 0.0, 0.0, 0.0, 0.0, 0.0, 0.0, 0.0, 0.0, 0.0, 0.0, 0.0, 0.0, 0.0, 0.0, 0.0, 0.0, 0.0, 0.0, 0.0, 0.0, 0.0, 0.0, 0.0, 0.0, 0.0, 0.0, 0.0, 0.0, 0.0, 0.0, 0.0, 0.0, 0.0, 0.0, 0.0, 0.0, 0.0, 0.0, 0.0, 0.0, 0.0, 0.0, 0.0, 0.0, 0.0, 0.0, 0.0, 0.0, 0.0, 0.0, 0.0, 0.0, 0.0, 0.0, 0.0, 0.0, 0.0, 0.0, 0.0, 0.0, 0.0, 0.0, 0.0, 0.0, 0.0, 0.0, 0.0, 0.0, 0.0, 0.0, 0.0, 0.0, 0.0, 0.0, 0.0, 0.0, 0.0, 0.0, 0.0, 0.0, 0.0, 0.0, 0.0, 0.0, 0.0, 0.0, 0.0, 0.0, 0.0, 0.0, 0.0, 0.0, 0.0, 0.0, 0.0, 0.0, 0.0, 0.0, 0.0, 0.0, 0.0, 0.0, 0.0, 0.0, 0.0, 0.0, 0.0, 0.0, 0.0, 0.0, 0.0, 0.0, 0.0, 0.0, 0.0, 0.0, 0.0, 0.0, 0.0, 0.0, 0.0, 0.0, 0.0, 0.0, 0.0, 0.0, 0.0, 0.0, 0.0, 0.0, 0.0, 0.0, 0.0, 0.0, 0.0, 0.0, 0.0, 0.0, 0.0, 0.0, 0.0, 0.0, 0.0, 0.0, 0.0, 0.0, 0.0, 0.0, 0.0, 0.0, 0.0, 0.0, 0.0, 0.0, 0.0, 0.0, 0.0, 0.0, 0.0, 0.0, 0.0, 0.0, 0.0, 0.0, 0.0, 0.0, 0.0, 0.0, 0.0, 0.0, 0.0, 0.0, 0.0, 0.0, 0.0, 0.0, 0.0, 0.0, 0.0, 0.0, 0.0, 0.0, 0.0, 0.0, 0.0, 0.0, 0.0, 0.0, 0.0, 0.0, 0.0, 0.0, 0.0, 0.0, 0.0, 0.0, 0.0, 0.0, 0.0, 0.0, 0.0, 0.0, 0.0, 0.0, 0.0, 0.0, 0.0, 0.0, 0.0, 0.0, 0.0, 0.0, 0.0, 0.0, 0.0, 0.0, 0.0, 0.0, 0.0, 0.0, 0.0, 0.0, 0.0, 0.0, 0.0, 0.0, 0.0, 0.0, 0.0, 0.0, 0.0, 0.0, 0.0, 0.0, 0.0, 0.0, 0.0, 0.0, 0.0, 0.0, 0.0, 0.0, 0.0, 0.0, 0.0, 0.0, 0.0, 0.0, 0.0, 0.0, 0.0, 0.0, 0.0, 0.0, 0.0, 0.0, 0.0, 0.0, 0.0, 0.0, 0.0, 0.0, 0.0, 0.0, 0.0, 0.0, 0.0, 0.0, 0.0, 0.0, 0.0, 0.0, 0.0, 0.0, 0.0, 0.0, 0.0, 0.0, 0.0, 0.0, 0.0, 0.0, 0.0, 0.0, 0.0, 0.0, 0.0, 0.0, 0.0, 0.0, 0.0, 0.0, 0.0, 0.0, 0.0, 0.0, 0.0, 0.0, 0.0, 0.0, 0.0, 0.0, 0.0, 0.0, 0.0, 0.0, 0.0, 0.0, 0.0, 0.0, 0.0, 0.0, 0.0, 0.0, 0.0, 0.0, 0.0, 0.0, 0.0, 0.0, 0.0, 0.0, 0.0, 0.0, 0.0, 0.0, 0.0, 0.0, 0.0, 0.0, 0.0, 0.0, 0.0, 0.0, 0.0, 0.0, 0.0, 0.0, 0.0, 0.0, 0.0, 0.0, 0.0, 0.0, 0.0, 0.0, 0.0, 0.0, 0.0, 0.0, 0.0, 0.0, 0.0, 0.0])
me_srf02.materials.append(mat_ble_textolite)
me_srf02.materials.append(mat_ble_black)
me_srf02.use_remesh_preserve_volume = False
me_srf02.use_remesh_preserve_attributes = False
me_srf02.use_mirror_vertex_groups = False
me_srf02.update()

# ---- objects
ob_srf02 = bpy.data.objects.new('SRF02', me_srf02)
ob_materials = bpy.data.objects.new('__materials__', None)

# ---- transforms, parenting, visibility, modifiers, constraints
ob_srf02.location = (0.0, 0.0, 0.0)
ob_srf02.lineart.crease_threshold = 0.0
ob_materials.location = (0.0, 0.0, 0.0)

# ---- collection membership
col_collection_1.objects.link(ob_srf02)
col_collection_2.objects.link(ob_srf02)
col_collection_20.objects.link(ob_materials)

# ---- scene / render settings (as saved in the file)
scene.frame_start = 1; scene.frame_end = 250; scene.frame_set(1)
scene.render.engine = 'CYCLES'
scene.render.image_settings.color_mode = 'RGB'
scene.render.image_settings.compression = 90
scene.render.resolution_x = 1680
scene.render.resolution_y = 1050
scene.render.dither_intensity = 0.0
scene.render.bake_margin = 2
scene.render.bake_bias = 0.0
scene.cycles.use_denoising = False
scene.cycles.samples = 350
scene.cycles.sampling_pattern = 'TABULATED_SOBOL'
scene.cycles.light_sampling_threshold = 0.0
scene.cycles.use_adaptive_sampling = False
scene.cycles.use_light_tree = False
scene.cycles.blur_glossy = 0.0
scene.cycles.volume_bounces = 1
scene.cycles.pixel_filter_type = 'GAUSSIAN'
scene.cycles.sample_clamp_indirect = 0.0
scene.view_settings.view_transform = 'Standard'
bpy.context.view_layer.update()

# ---- added for rendering (the .blend has no active camera and no usable light): camera, sun
cam_auto = bpy.data.cameras.new('AutoCamera')
cam_auto.lens = 50.0
cam_auto.sensor_width = 36.0
cam_auto.clip_end = 1000.0
ob_auto_camera = bpy.data.objects.new('AutoCamera', cam_auto)
scene.collection.objects.link(ob_auto_camera)
ob_auto_camera.location = (31.6746, -38.0095, 30.3397)
ob_auto_camera.rotation_euler = (1.09748, -7.21219e-08, 0.694738)
scene.camera = ob_auto_camera
light_auto_sun = bpy.data.lights.new('AutoSun', 'SUN')
light_auto_sun.energy = 3.0
light_auto_sun.angle = 0.0523599
ob_auto_sun = bpy.data.objects.new('AutoSun', light_auto_sun)
scene.collection.objects.link(ob_auto_sun)
ob_auto_sun.rotation_euler = (0.872665, 0.174533, 0.523599)
bpy.context.view_layer.update()
